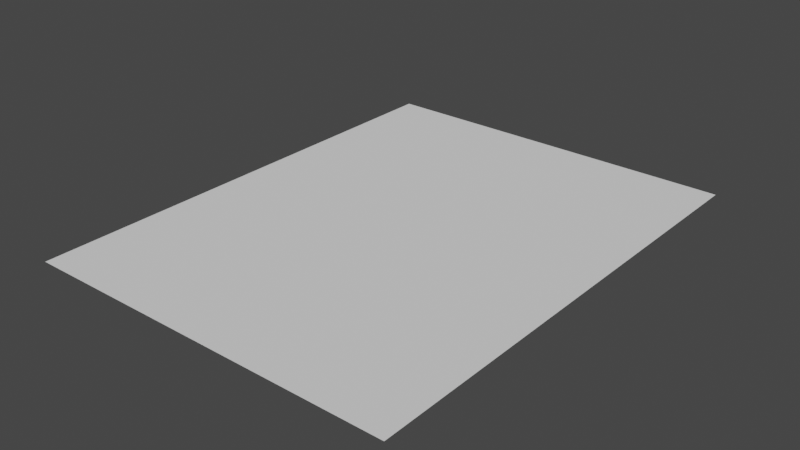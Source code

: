 # Source: track_2_cleared.blend  (saved by Blender 3.6.13; exported with 4.5.12 LTS)
import bpy
from mathutils import Matrix  # noqa: F401  (used for matrix-valued properties, if any)

bpy.ops.wm.read_factory_settings(use_empty=True)
scene = bpy.context.scene
scene.name = 'Scene'

# ---- collections
col_ground = bpy.data.collections.new('ground'); scene.collection.children.link(col_ground)
col_visualizers = bpy.data.collections.new('visualizers'); scene.collection.children.link(col_visualizers)
col_elements = bpy.data.collections.new('elements'); scene.collection.children.link(col_elements)
col_ai_spawn_points = bpy.data.collections.new('ai_spawn_points'); col_elements.children.link(col_ai_spawn_points)
col_car_visualizer = bpy.data.collections.new('car_visualizer')  # instanced only; not linked into the scene

# ---- world
world_world = bpy.data.worlds.new('World'); scene.world = world_world
world_world.use_nodes = True; world_world.node_tree.nodes.clear()
_N = world_world.node_tree.nodes; _L = world_world.node_tree.links
n0 = _N.new('ShaderNodeOutputWorld'); n0.name = 'World Output'; n0.location = (300, 300)
n1 = _N.new('ShaderNodeBackground'); n1.name = 'Background'; n1.location = (10, 300)
n1.inputs[0].default_value = (0.05088, 0.05088, 0.05088, 1.0)
_L.new(n1.outputs[0], n0.inputs[0])
n0.is_active_output = True
world_world.color = (0.05088, 0.05088, 0.05088)
world_world.use_sun_shadow = False
world_world.sun_shadow_jitter_overblur = 0.0

# ---- meshes
me_plane = bpy.data.meshes.new('Plane')
me_plane.from_pydata([(1.99, 0.0, 0.0), (3.98, 1.99, 0.0), (1.99, 3.98, 0.0), (1.99, 1.99, 0.0), (3.98, 0.0, 0.0), (5.97, 0.0, 0.0), (3.98, 3.98, 0.0), (1.99, 5.97, 0.0), (3.98, 5.97, 0.0), (-1.99, -3.98, 0.0), (-5.97, -3.98, 0.0), (-3.98, -1.99, 0.0), (-3.98, -3.98, 0.0), (-1.99, -1.99, 0.0), (-5.97, 0.0, 0.0), (-3.98, 0.0, 0.0), (-1.99, 0.0, 0.0), (1.99, -5.97, 0.0), (3.98, -3.98, 0.0), (0.0, -3.98, 0.0), (0.0, -1.99, 0.0), (1.99, -1.99, 0.0), (1.99, -3.98, 0.0), (3.98, -5.97, 0.0), (3.98, -1.99, 0.0), (5.97, -1.99, 0.0), (0.0, 0.0, 0.0), (-1.99, 1.99, 0.0), (-5.97, 3.98, 0.0), (-3.98, 3.98, 0.0), (-3.98, 1.99, 0.0), (0.0, 1.99, 0.0), (-1.99, 3.98, 0.0), (0.0, 3.98, 0.0), (-1.99, 5.97, 0.0), (0.0, 5.97, 0.0), (3.98, 13.93, 0.0), (1.99, 15.92, 0.0), (1.99, 13.93, 0.0), (3.98, 11.94, 0.0), (3.98, 15.92, 0.0), (5.97, 15.92, 0.0), (1.99, 17.91, 0.0), (3.98, 17.91, 0.0), (5.97, 17.91, 0.0), (-3.98, 5.97, 0.0), (-1.99, 7.96, 0.0), (-3.98, 9.95, 0.0), (-3.98, 7.96, 0.0), (-1.99, 9.95, 0.0), (-3.98, 11.94, 0.0), (-1.99, 11.94, 0.0), (3.98, 7.96, 0.0), (0.0, 7.96, 0.0), (0.0, 9.95, 0.0), (1.99, 9.95, 0.0), (1.99, 7.96, 0.0), (5.97, 5.97, 0.0), (5.97, 7.96, 0.0), (3.98, 9.95, 0.0), (5.97, 9.95, 0.0), (-1.99, 13.93, 0.0), (-5.97, 15.92, 0.0), (-3.98, 15.92, 0.0), (-3.98, 13.93, 0.0), (-1.99, 15.92, 0.0), (0.0, 15.92, 0.0), (-5.97, 17.91, 0.0), (-3.98, 17.91, 0.0), (-1.99, 17.91, 0.0), (0.0, 17.91, 0.0), (1.99, -11.94, 0.0), (1.99, -7.96, 0.0), (1.99, -9.95, 0.0), (3.98, -11.94, 0.0), (3.98, -7.96, 0.0), (-5.97, -15.92, 0.0), (-3.98, -15.92, 0.0), (-1.99, -13.93, 0.0), (-1.99, -11.94, 0.0), (-1.162e-08, -17.91, 0.0), (-1.162e-08, -15.92, 0.0), (-1.162e-08, -13.93, 0.0), (5.97, -13.93, 0.0), (-1.162e-08, -11.94, 0.0), (-5.97, -9.95, 0.0), (-5.97, -7.96, 0.0), (-3.98, -7.96, 0.0), (-1.99, -7.96, 0.0), (-1.162e-08, -7.96, 0.0), (-5.97, -5.97, 0.0), (-3.98, -5.97, 0.0), (-1.99, -5.97, 0.0), (-1.162e-08, -5.97, 0.0), (9.95, -3.98, 0.0), (5.97, -3.98, 0.0), (7.96, -1.99, 0.0), (7.96, -3.98, 0.0), (9.95, -1.99, 0.0), (7.96, 1.549e-08, 0.0), (9.95, 1.549e-08, 0.0), (11.94, -3.98, 0.0), (11.94, -1.99, 0.0), (11.94, 1.549e-08, 0.0), (9.95, 1.99, 0.0), (5.97, 1.99, 0.0), (5.97, 3.98, 0.0), (7.96, 3.98, 0.0), (7.96, 1.99, 0.0), (11.94, 1.99, 0.0), (9.95, 3.98, 0.0), (11.94, 3.98, 0.0), (11.94, 5.97, 0.0), (7.96, 5.97, 0.0), (9.95, 7.96, 0.0), (7.96, 9.95, 0.0), (7.96, 7.96, 0.0), (9.95, 5.97, 0.0), (9.95, 9.95, 0.0), (5.97, 11.94, 0.0), (7.96, 11.94, 0.0), (9.95, 11.94, 0.0), (11.94, 7.96, 0.0), (11.94, 9.95, 0.0), (11.94, 11.94, 0.0), (9.95, 13.93, 0.0), (5.97, 13.93, 0.0), (7.96, 15.92, 0.0), (7.96, 13.93, 0.0), (11.94, 13.93, 0.0), (9.95, 15.92, 0.0), (11.94, 15.92, 0.0), (7.96, 17.91, 0.0), (9.95, 17.91, 0.0), (11.94, 17.91, 0.0), (7.96, -17.91, 0.0), (9.95, -15.92, 0.0), (7.96, -15.92, 0.0), (9.95, -17.91, 0.0), (9.95, -13.93, 0.0), (7.96, -11.94, 0.0), (9.95, -11.94, 0.0), (9.95, -9.95, 0.0), (5.97, -9.95, 0.0), (5.97, -7.96, 0.0), (7.96, -7.96, 0.0), (11.94, -9.95, 0.0), (9.95, -7.96, 0.0), (11.94, -7.96, 0.0), (5.97, -5.97, 0.0), (7.96, -5.97, 0.0), (9.95, -5.97, 0.0), (11.94, -5.97, 0.0), (-9.95, 3.099e-08, 0.0), (-7.96, 1.99, 0.0), (-9.95, 3.98, 0.0), (-9.95, 1.99, 0.0), (-7.96, 3.099e-08, 0.0), (-5.97, 1.99, 0.0), (-7.96, 3.98, 0.0), (-7.96, 5.97, 0.0), (-5.97, 5.97, 0.0), (-13.93, -3.98, 0.0), (-15.92, -1.99, 0.0), (-15.92, -3.98, 0.0), (-13.93, -5.97, 0.0), (-13.93, -1.99, 0.0), (-15.92, 3.099e-08, 0.0), (-13.93, 3.099e-08, 0.0), (-7.96, -3.98, 0.0), (-11.94, -3.98, 0.0), (-11.94, -1.99, 0.0), (-9.95, -1.99, 0.0), (-9.95, -3.98, 0.0), (-7.96, -5.97, 0.0), (-7.96, -1.99, 0.0), (-5.97, -1.99, 0.0), (-11.94, 3.099e-08, 0.0), (-13.93, 1.99, 0.0), (-15.92, 3.98, 0.0), (-15.92, 1.99, 0.0), (-11.94, 1.99, 0.0), (-13.93, 3.98, 0.0), (-11.94, 3.98, 0.0), (-9.95, 11.94, 0.0), (-7.96, 13.93, 0.0), (-9.95, 15.92, 0.0), (-9.95, 13.93, 0.0), (-7.96, 11.94, 0.0), (-5.97, 11.94, 0.0), (-5.97, 13.93, 0.0), (-7.96, 15.92, 0.0), (-9.95, 17.91, 0.0), (-7.96, 17.91, 0.0), (-15.92, 5.97, 0.0), (-13.93, 7.96, 0.0), (-15.92, 9.95, 0.0), (-15.92, 7.96, 0.0), (-13.93, 5.97, 0.0), (-13.93, 9.95, 0.0), (-15.92, 11.94, 0.0), (-13.93, 11.94, 0.0), (-11.94, 5.97, 0.0), (-9.95, 5.97, 0.0), (-7.96, 7.96, 0.0), (-11.94, 7.96, 0.0), (-11.94, 9.95, 0.0), (-9.95, 9.95, 0.0), (-9.95, 7.96, 0.0), (-5.97, 7.96, 0.0), (-7.96, 9.95, 0.0), (-5.97, 9.95, 0.0), (-11.94, 11.94, 0.0), (-13.93, 13.93, 0.0), (-15.92, 15.92, 0.0), (-15.92, 13.93, 0.0), (-11.94, 13.93, 0.0), (-13.93, 15.92, 0.0), (-11.94, 15.92, 0.0), (-15.92, 17.91, 0.0), (-13.93, 17.91, 0.0), (-11.94, 17.91, 0.0), (-9.95, -11.94, 0.0), (-7.96, -9.95, 0.0), (-9.95, -7.96, 0.0), (-9.95, -9.95, 0.0), (-5.97, -11.94, 0.0), (-7.96, -7.96, 0.0), (-9.95, -5.97, 0.0), (-13.93, -15.92, 0.0), (-15.92, -13.93, 0.0), (-15.92, -15.92, 0.0), (-13.93, -17.91, 0.0), (-13.93, -13.93, 0.0), (-15.92, -11.94, 0.0), (-13.93, -11.94, 0.0), (-7.96, -15.92, 0.0), (-11.94, -15.92, 0.0), (-11.94, -13.93, 0.0), (-7.96, -17.91, 0.0), (-5.97, -17.91, 0.0), (-7.96, -13.93, 0.0), (-15.92, -7.96, 0.0), (-15.92, -9.95, 0.0), (-13.93, -7.96, 0.0), (-11.94, -7.96, 0.0), (-15.92, -5.97, 0.0), (-11.94, -5.97, 0.0), (1.99, 11.94, 0.0), (0.0, 11.94, 0.0), (0.0, 13.93, 0.0), (3.98, -9.95, 0.0), (-3.98, -17.91, 0.0), (-1.99, -15.92, 0.0), (-3.98, -13.93, 0.0), (-3.98, -11.94, 0.0), (3.98, -15.92, 0.0), (1.99, -13.93, 0.0), (1.99, -15.92, 0.0), (5.97, -15.92, 0.0), (3.98, -13.93, 0.0), (-1.99, -9.95, 0.0), (-3.98, -9.95, 0.0), (-1.162e-08, -9.95, 0.0), (7.96, -13.93, 0.0), (5.97, -11.94, 0.0), (11.94, -15.92, 0.0), (11.94, -13.93, 0.0), (11.94, -11.94, 0.0), (7.96, -9.95, 0.0), (-7.96, -11.94, 0.0), (-11.94, -17.91, 0.0), (-9.95, -13.93, 0.0), (-9.95, -15.92, 0.0), (-5.97, -13.93, 0.0), (-11.94, -11.94, 0.0), (-13.93, -9.95, 0.0), (-11.94, -9.95, 0.0), (3.98, -17.91, 0.0), (-9.95, -17.91, 0.0), (1.99, -17.91, 0.0), (-1.99, -17.91, 0.0), (5.97, -17.91, 0.0), (11.94, -17.91, 0.0), (-15.92, -17.91, 0.0)], [], [(26, 0, 3, 31), (0, 4, 1, 3), (31, 3, 2, 33), (3, 1, 6, 2), (4, 5, 105, 1), (1, 105, 106, 6), (33, 2, 7, 35), (2, 6, 8, 7), (6, 106, 57, 8), (90, 91, 12, 10), (91, 92, 9, 12), (10, 12, 11, 176), (12, 9, 13, 11), (92, 93, 19, 9), (9, 19, 20, 13), (176, 11, 15, 14), (11, 13, 16, 15), (13, 20, 26, 16), (93, 17, 22, 19), (17, 23, 18, 22), (19, 22, 21, 20), (22, 18, 24, 21), (23, 149, 95, 18), (18, 95, 25, 24), (20, 21, 0, 26), (21, 24, 4, 0), (24, 25, 5, 4), (14, 15, 30, 158), (15, 16, 27, 30), (158, 30, 29, 28), (30, 27, 32, 29), (16, 26, 31, 27), (27, 31, 33, 32), (28, 29, 45, 161), (29, 32, 34, 45), (32, 33, 35, 34), (249, 248, 38, 250), (248, 39, 36, 38), (250, 38, 37, 66), (38, 36, 40, 37), (39, 119, 126, 36), (36, 126, 41, 40), (66, 37, 42, 70), (37, 40, 43, 42), (40, 41, 44, 43), (161, 45, 48, 209), (45, 34, 46, 48), (209, 48, 47, 211), (48, 46, 49, 47), (34, 35, 53, 46), (46, 53, 54, 49), (211, 47, 50, 189), (47, 49, 51, 50), (49, 54, 249, 51), (35, 7, 56, 53), (7, 8, 52, 56), (53, 56, 55, 54), (56, 52, 59, 55), (8, 57, 58, 52), (52, 58, 60, 59), (54, 55, 248, 249), (55, 59, 39, 248), (59, 60, 119, 39), (189, 50, 64, 190), (50, 51, 61, 64), (190, 64, 63, 62), (64, 61, 65, 63), (51, 249, 250, 61), (61, 250, 66, 65), (62, 63, 68, 67), (63, 65, 69, 68), (65, 66, 70, 69), (84, 71, 73, 263), (71, 74, 251, 73), (263, 73, 72, 89), (73, 251, 75, 72), (74, 265, 143, 251), (251, 143, 144, 75), (89, 72, 17, 93), (72, 75, 23, 17), (75, 144, 149, 23), (240, 252, 77, 76), (252, 281, 253, 77), (76, 77, 254, 274), (77, 253, 78, 254), (281, 80, 81, 253), (253, 81, 82, 78), (274, 254, 255, 226), (254, 78, 79, 255), (78, 82, 84, 79), (80, 280, 258, 81), (280, 278, 256, 258), (81, 258, 257, 82), (278, 282, 259, 256), (256, 259, 83, 260), (82, 257, 71, 84), (257, 260, 74, 71), (260, 83, 265, 74), (226, 255, 262, 85), (255, 79, 261, 262), (85, 262, 87, 86), (262, 261, 88, 87), (79, 84, 263, 261), (261, 263, 89, 88), (86, 87, 91, 90), (87, 88, 92, 91), (88, 89, 93, 92), (149, 150, 97, 95), (150, 151, 94, 97), (95, 97, 96, 25), (97, 94, 98, 96), (151, 152, 101, 94), (94, 101, 102, 98), (25, 96, 99, 5), (96, 98, 100, 99), (98, 102, 103, 100), (5, 99, 108, 105), (99, 100, 104, 108), (105, 108, 107, 106), (108, 104, 110, 107), (100, 103, 109, 104), (104, 109, 111, 110), (106, 107, 113, 57), (107, 110, 117, 113), (110, 111, 112, 117), (57, 113, 116, 58), (113, 117, 114, 116), (58, 116, 115, 60), (116, 114, 118, 115), (117, 112, 122, 114), (114, 122, 123, 118), (60, 115, 120, 119), (115, 118, 121, 120), (118, 123, 124, 121), (119, 120, 128, 126), (120, 121, 125, 128), (126, 128, 127, 41), (128, 125, 130, 127), (121, 124, 129, 125), (125, 129, 131, 130), (41, 127, 132, 44), (127, 130, 133, 132), (130, 131, 134, 133), (282, 135, 137, 259), (135, 138, 136, 137), (259, 137, 264, 83), (137, 136, 139, 264), (138, 283, 266, 136), (136, 266, 267, 139), (83, 264, 140, 265), (264, 139, 141, 140), (139, 267, 268, 141), (265, 140, 269, 143), (140, 141, 142, 269), (143, 269, 145, 144), (269, 142, 147, 145), (141, 268, 146, 142), (142, 146, 148, 147), (144, 145, 150, 149), (145, 147, 151, 150), (147, 148, 152, 151), (177, 153, 156, 181), (153, 157, 154, 156), (181, 156, 155, 183), (156, 154, 159, 155), (157, 14, 158, 154), (154, 158, 28, 159), (183, 155, 203, 202), (155, 159, 160, 203), (159, 28, 161, 160), (246, 165, 162, 164), (164, 162, 166, 163), (165, 247, 170, 162), (162, 170, 171, 166), (163, 166, 168, 167), (166, 171, 177, 168), (247, 228, 173, 170), (228, 174, 169, 173), (170, 173, 172, 171), (173, 169, 175, 172), (174, 90, 10, 169), (169, 10, 176, 175), (171, 172, 153, 177), (172, 175, 157, 153), (175, 176, 14, 157), (167, 168, 178, 180), (180, 178, 182, 179), (168, 177, 181, 178), (178, 181, 183, 182), (179, 182, 198, 194), (182, 183, 202, 198), (212, 184, 187, 216), (184, 188, 185, 187), (216, 187, 186, 218), (187, 185, 191, 186), (188, 189, 190, 185), (185, 190, 62, 191), (218, 186, 192, 221), (186, 191, 193, 192), (191, 62, 67, 193), (194, 198, 195, 197), (197, 195, 199, 196), (198, 202, 205, 195), (195, 205, 206, 199), (196, 199, 201, 200), (199, 206, 212, 201), (202, 203, 208, 205), (203, 160, 204, 208), (205, 208, 207, 206), (208, 204, 210, 207), (160, 161, 209, 204), (204, 209, 211, 210), (206, 207, 184, 212), (207, 210, 188, 184), (210, 211, 189, 188), (200, 201, 213, 215), (215, 213, 217, 214), (201, 212, 216, 213), (213, 216, 218, 217), (214, 217, 220, 219), (217, 218, 221, 220), (275, 222, 225, 277), (222, 270, 223, 225), (277, 225, 224, 245), (225, 223, 227, 224), (270, 226, 85, 223), (223, 85, 86, 227), (245, 224, 228, 247), (224, 227, 174, 228), (227, 86, 90, 174), (284, 232, 229, 231), (231, 229, 233, 230), (232, 271, 237, 229), (229, 237, 238, 233), (230, 233, 235, 234), (233, 238, 275, 235), (271, 279, 273, 237), (279, 239, 236, 273), (237, 273, 272, 238), (273, 236, 241, 272), (239, 240, 76, 236), (236, 76, 274, 241), (238, 272, 222, 275), (272, 241, 270, 222), (241, 274, 226, 270), (234, 235, 276, 243), (243, 276, 244, 242), (235, 275, 277, 276), (276, 277, 245, 244), (242, 244, 165, 246), (244, 245, 247, 165), (258, 256, 260, 257)])
_uv = me_plane.uv_layers.new(name='UVMap')
_uv.uv.foreach_set('vector', [0.0, 0.0, 1.0, 0.0, 1.0, 1.0, 0.0, 1.0, 0.0, 0.0, 1.0, 0.0, 1.0, 1.0, 0.0, 1.0, 0.0, 0.0, 1.0, 0.0, 1.0, 1.0, 0.0, 1.0, 0.0, 0.0, 1.0, 0.0, 1.0, 1.0, 0.0, 1.0, 0.0, 0.0, 1.0, 0.0, 1.0, 1.0, 0.0, 1.0, 0.0, 0.0, 1.0, 0.0, 1.0, 1.0, 0.0, 1.0, 0.0, 0.0, 1.0, 0.0, 1.0, 1.0, 0.0, 1.0, 0.0, 0.0, 1.0, 0.0, 1.0, 1.0, 0.0, 1.0, 0.0, 0.0, 1.0, 0.0, 1.0, 1.0, 0.0, 1.0, 0.0, 0.0, 1.0, 0.0, 1.0, 1.0, 0.0, 1.0, 0.0, 0.0, 1.0, 0.0, 1.0, 1.0, 0.0, 1.0, 0.0, 0.0, 1.0, 0.0, 1.0, 1.0, 0.0, 1.0, 0.0, 0.0, 1.0, 0.0, 1.0, 1.0, 0.0, 1.0, 0.0, 0.0, 1.0, 0.0, 1.0, 1.0, 0.0, 1.0, 0.0, 0.0, 1.0, 0.0, 1.0, 1.0, 0.0, 1.0, 0.0, 0.0, 1.0, 0.0, 1.0, 1.0, 0.0, 1.0, 0.0, 0.0, 1.0, 0.0, 1.0, 1.0, 0.0, 1.0, 0.0, 0.0, 1.0, 0.0, 1.0, 1.0, 0.0, 1.0, 0.0, 0.0, 1.0, 0.0, 1.0, 1.0, 0.0, 1.0, 0.0, 0.0, 1.0, 0.0, 1.0, 1.0, 0.0, 1.0, 0.0, 0.0, 1.0, 0.0, 1.0, 1.0, 0.0, 1.0, 0.0, 0.0, 1.0, 0.0, 1.0, 1.0, 0.0, 1.0, 0.0, 0.0, 1.0, 0.0, 1.0, 1.0, 0.0, 1.0, 0.0, 0.0, 1.0, 0.0, 1.0, 1.0, 0.0, 1.0, 0.0, 0.0, 1.0, 0.0, 1.0, 1.0, 0.0, 1.0, 0.0, 0.0, 1.0, 0.0, 1.0, 1.0, 0.0, 1.0, 0.0, 0.0, 1.0, 0.0, 1.0, 1.0, 0.0, 1.0, 0.0, 0.0, 1.0, 0.0, 1.0, 1.0, 0.0, 1.0, 0.0, 0.0, 1.0, 0.0, 1.0, 1.0, 0.0, 1.0, 0.0, 0.0, 1.0, 0.0, 1.0, 1.0, 0.0, 1.0, 0.0, 0.0, 1.0, 0.0, 1.0, 1.0, 0.0, 1.0, 0.0, 0.0, 1.0, 0.0, 1.0, 1.0, 0.0, 1.0, 0.0, 0.0, 1.0, 0.0, 1.0, 1.0, 0.0, 1.0, 0.0, 0.0, 1.0, 0.0, 1.0, 1.0, 0.0, 1.0, 0.0, 0.0, 1.0, 0.0, 1.0, 1.0, 0.0, 1.0, 0.0, 0.0, 1.0, 0.0, 1.0, 1.0, 0.0, 1.0, 0.0, 0.0, 1.0, 0.0, 1.0, 1.0, 0.0, 1.0, 0.0, 0.0, 1.0, 0.0, 1.0, 1.0, 0.0, 1.0, 0.0, 0.0, 1.0, 0.0, 1.0, 1.0, 0.0, 1.0, 0.0, 0.0, 1.0, 0.0, 1.0, 1.0, 0.0, 1.0, 0.0, 0.0, 1.0, 0.0, 1.0, 1.0, 0.0, 1.0, 0.0, 0.0, 1.0, 0.0, 1.0, 1.0, 0.0, 1.0, 0.0, 0.0, 1.0, 0.0, 1.0, 1.0, 0.0, 1.0, 0.0, 0.0, 1.0, 0.0, 1.0, 1.0, 0.0, 1.0, 0.0, 0.0, 1.0, 0.0, 1.0, 1.0, 0.0, 1.0, 0.0, 0.0, 1.0, 0.0, 1.0, 1.0, 0.0, 1.0, 0.0, 0.0, 1.0, 0.0, 1.0, 1.0, 0.0, 1.0, 0.0, 0.0, 1.0, 0.0, 1.0, 1.0, 0.0, 1.0, 0.0, 0.0, 1.0, 0.0, 1.0, 1.0, 0.0, 1.0, 0.0, 0.0, 1.0, 0.0, 1.0, 1.0, 0.0, 1.0, 0.0, 0.0, 1.0, 0.0, 1.0, 1.0, 0.0, 1.0, 0.0, 0.0, 1.0, 0.0, 1.0, 1.0, 0.0, 1.0, 0.0, 0.0, 1.0, 0.0, 1.0, 1.0, 0.0, 1.0, 0.0, 0.0, 1.0, 0.0, 1.0, 1.0, 0.0, 1.0, 0.0, 0.0, 1.0, 0.0, 1.0, 1.0, 0.0, 1.0, 0.0, 0.0, 1.0, 0.0, 1.0, 1.0, 0.0, 1.0, 0.0, 0.0, 1.0, 0.0, 1.0, 1.0, 0.0, 1.0, 0.0, 0.0, 1.0, 0.0, 1.0, 1.0, 0.0, 1.0, 0.0, 0.0, 1.0, 0.0, 1.0, 1.0, 0.0, 1.0, 0.0, 0.0, 1.0, 0.0, 1.0, 1.0, 0.0, 1.0, 0.0, 0.0, 1.0, 0.0, 1.0, 1.0, 0.0, 1.0, 0.0, 0.0, 1.0, 0.0, 1.0, 1.0, 0.0, 1.0, 0.0, 0.0, 1.0, 0.0, 1.0, 1.0, 0.0, 1.0, 0.0, 0.0, 1.0, 0.0, 1.0, 1.0, 0.0, 1.0, 0.0, 0.0, 1.0, 0.0, 1.0, 1.0, 0.0, 1.0, 0.0, 0.0, 1.0, 0.0, 1.0, 1.0, 0.0, 1.0, 0.0, 0.0, 1.0, 0.0, 1.0, 1.0, 0.0, 1.0, 0.0, 0.0, 1.0, 0.0, 1.0, 1.0, 0.0, 1.0, 0.0, 0.0, 1.0, 0.0, 1.0, 1.0, 0.0, 1.0, 0.0, 0.0, 1.0, 0.0, 1.0, 1.0, 0.0, 1.0, 0.0, 0.0, 1.0, 0.0, 1.0, 1.0, 0.0, 1.0, 0.0, 0.0, 1.0, 0.0, 1.0, 1.0, 0.0, 1.0, 0.0, 0.0, 1.0, 0.0, 1.0, 1.0, 0.0, 1.0, 0.0, 0.0, 1.0, 0.0, 1.0, 1.0, 0.0, 1.0, 0.0, 0.0, 1.0, 0.0, 1.0, 1.0, 0.0, 1.0, 0.0, 0.0, 1.0, 0.0, 1.0, 1.0, 0.0, 1.0, 0.0, 0.0, 1.0, 0.0, 1.0, 1.0, 0.0, 1.0, 0.0, 0.0, 1.0, 0.0, 1.0, 1.0, 0.0, 1.0, 0.0, 0.0, 1.0, 0.0, 1.0, 1.0, 0.0, 1.0, 0.0, 0.0, 1.0, 0.0, 1.0, 1.0, 0.0, 1.0, 0.0, 0.0, 1.0, 0.0, 1.0, 1.0, 0.0, 1.0, 0.0, 0.0, 1.0, 0.0, 1.0, 1.0, 0.0, 1.0, 0.0, 0.0, 1.0, 0.0, 1.0, 1.0, 0.0, 1.0, 0.0, 0.0, 1.0, 0.0, 1.0, 1.0, 0.0, 1.0, 0.0, 0.0, 1.0, 0.0, 1.0, 1.0, 0.0, 1.0, 0.0, 0.0, 1.0, 0.0, 1.0, 1.0, 0.0, 1.0, 0.0, 0.0, 1.0, 0.0, 1.0, 1.0, 0.0, 1.0, 0.0, 0.0, 1.0, 0.0, 1.0, 1.0, 0.0, 1.0, 0.0, 0.0, 1.0, 0.0, 1.0, 1.0, 0.0, 1.0, 0.0, 0.0, 1.0, 0.0, 1.0, 1.0, 0.0, 1.0, 0.0, 0.0, 1.0, 0.0, 1.0, 1.0, 0.0, 1.0, 0.0, 0.0, 1.0, 0.0, 1.0, 1.0, 0.0, 1.0, 0.0, 0.0, 1.0, 0.0, 1.0, 1.0, 0.0, 1.0, 0.0, 0.0, 1.0, 0.0, 1.0, 1.0, 0.0, 1.0, 0.0, 0.0, 1.0, 0.0, 1.0, 1.0, 0.0, 1.0, 0.0, 0.0, 1.0, 0.0, 1.0, 1.0, 0.0, 1.0, 0.0, 0.0, 1.0, 0.0, 1.0, 1.0, 0.0, 1.0, 0.0, 0.0, 1.0, 0.0, 1.0, 1.0, 0.0, 1.0, 0.0, 0.0, 1.0, 0.0, 1.0, 1.0, 0.0, 1.0, 0.0, 0.0, 1.0, 0.0, 1.0, 1.0, 0.0, 1.0, 0.0, 0.0, 1.0, 0.0, 1.0, 1.0, 0.0, 1.0, 0.0, 0.0, 1.0, 0.0, 1.0, 1.0, 0.0, 1.0, 0.0, 0.0, 1.0, 0.0, 1.0, 1.0, 0.0, 1.0, 0.0, 0.0, 1.0, 0.0, 1.0, 1.0, 0.0, 1.0, 0.0, 0.0, 1.0, 0.0, 1.0, 1.0, 0.0, 1.0, 0.0, 0.0, 1.0, 0.0, 1.0, 1.0, 0.0, 1.0, 0.0, 0.0, 1.0, 0.0, 1.0, 1.0, 0.0, 1.0, 0.0, 0.0, 1.0, 0.0, 1.0, 1.0, 0.0, 1.0, 0.0, 0.0, 1.0, 0.0, 1.0, 1.0, 0.0, 1.0, 0.0, 0.0, 1.0, 0.0, 1.0, 1.0, 0.0, 1.0, 0.0, 0.0, 1.0, 0.0, 1.0, 1.0, 0.0, 1.0, 0.0, 0.0, 1.0, 0.0, 1.0, 1.0, 0.0, 1.0, 0.0, 0.0, 1.0, 0.0, 1.0, 1.0, 0.0, 1.0, 0.0, 0.0, 1.0, 0.0, 1.0, 1.0, 0.0, 1.0, 0.0, 0.0, 1.0, 0.0, 1.0, 1.0, 0.0, 1.0, 0.0, 0.0, 1.0, 0.0, 1.0, 1.0, 0.0, 1.0, 0.0, 0.0, 1.0, 0.0, 1.0, 1.0, 0.0, 1.0, 0.0, 0.0, 1.0, 0.0, 1.0, 1.0, 0.0, 1.0, 0.0, 0.0, 1.0, 0.0, 1.0, 1.0, 0.0, 1.0, 0.0, 0.0, 1.0, 0.0, 1.0, 1.0, 0.0, 1.0, 0.0, 0.0, 1.0, 0.0, 1.0, 1.0, 0.0, 1.0, 0.0, 0.0, 1.0, 0.0, 1.0, 1.0, 0.0, 1.0, 0.0, 0.0, 1.0, 0.0, 1.0, 1.0, 0.0, 1.0, 0.0, 0.0, 1.0, 0.0, 1.0, 1.0, 0.0, 1.0, 0.0, 0.0, 1.0, 0.0, 1.0, 1.0, 0.0, 1.0, 0.0, 0.0, 1.0, 0.0, 1.0, 1.0, 0.0, 1.0, 0.0, 0.0, 1.0, 0.0, 1.0, 1.0, 0.0, 1.0, 0.0, 0.0, 1.0, 0.0, 1.0, 1.0, 0.0, 1.0, 0.0, 0.0, 1.0, 0.0, 1.0, 1.0, 0.0, 1.0, 0.0, 0.0, 1.0, 0.0, 1.0, 1.0, 0.0, 1.0, 0.0, 0.0, 1.0, 0.0, 1.0, 1.0, 0.0, 1.0, 0.0, 0.0, 1.0, 0.0, 1.0, 1.0, 0.0, 1.0, 0.0, 0.0, 1.0, 0.0, 1.0, 1.0, 0.0, 1.0, 0.0, 0.0, 1.0, 0.0, 1.0, 1.0, 0.0, 1.0, 0.0, 0.0, 1.0, 0.0, 1.0, 1.0, 0.0, 1.0, 0.0, 0.0, 1.0, 0.0, 1.0, 1.0, 0.0, 1.0, 0.0, 0.0, 1.0, 0.0, 1.0, 1.0, 0.0, 1.0, 0.0, 0.0, 1.0, 0.0, 1.0, 1.0, 0.0, 1.0, 0.0, 0.0, 1.0, 0.0, 1.0, 1.0, 0.0, 1.0, 0.0, 0.0, 1.0, 0.0, 1.0, 1.0, 0.0, 1.0, 0.0, 0.0, 1.0, 0.0, 1.0, 1.0, 0.0, 1.0, 0.0, 0.0, 1.0, 0.0, 1.0, 1.0, 0.0, 1.0, 0.0, 0.0, 1.0, 0.0, 1.0, 1.0, 0.0, 1.0, 0.0, 0.0, 1.0, 0.0, 1.0, 1.0, 0.0, 1.0, 0.0, 0.0, 1.0, 0.0, 1.0, 1.0, 0.0, 1.0, 0.0, 0.0, 1.0, 0.0, 1.0, 1.0, 0.0, 1.0, 0.0, 0.0, 1.0, 0.0, 1.0, 1.0, 0.0, 1.0, 0.0, 0.0, 1.0, 0.0, 1.0, 1.0, 0.0, 1.0, 0.0, 0.0, 1.0, 0.0, 1.0, 1.0, 0.0, 1.0, 0.0, 0.0, 1.0, 0.0, 1.0, 1.0, 0.0, 1.0, 0.0, 0.0, 1.0, 0.0, 1.0, 1.0, 0.0, 1.0, 0.0, 0.0, 1.0, 0.0, 1.0, 1.0, 0.0, 1.0, 0.0, 0.0, 1.0, 0.0, 1.0, 1.0, 0.0, 1.0, 0.0, 0.0, 1.0, 0.0, 1.0, 1.0, 0.0, 1.0, 0.0, 0.0, 1.0, 0.0, 1.0, 1.0, 0.0, 1.0, 0.0, 0.0, 1.0, 0.0, 1.0, 1.0, 0.0, 1.0, 0.0, 0.0, 1.0, 0.0, 1.0, 1.0, 0.0, 1.0, 0.0, 0.0, 1.0, 0.0, 1.0, 1.0, 0.0, 1.0, 0.0, 0.0, 1.0, 0.0, 1.0, 1.0, 0.0, 1.0, 0.0, 0.0, 1.0, 0.0, 1.0, 1.0, 0.0, 1.0, 0.0, 0.0, 1.0, 0.0, 1.0, 1.0, 0.0, 1.0, 0.0, 0.0, 1.0, 0.0, 1.0, 1.0, 0.0, 1.0, 0.0, 0.0, 1.0, 0.0, 1.0, 1.0, 0.0, 1.0, 0.0, 0.0, 1.0, 0.0, 1.0, 1.0, 0.0, 1.0, 0.0, 0.0, 1.0, 0.0, 1.0, 1.0, 0.0, 1.0, 0.0, 0.0, 1.0, 0.0, 1.0, 1.0, 0.0, 1.0, 0.0, 0.0, 1.0, 0.0, 1.0, 1.0, 0.0, 1.0, 0.0, 0.0, 1.0, 0.0, 1.0, 1.0, 0.0, 1.0, 0.0, 0.0, 1.0, 0.0, 1.0, 1.0, 0.0, 1.0, 0.0, 0.0, 1.0, 0.0, 1.0, 1.0, 0.0, 1.0, 0.0, 0.0, 1.0, 0.0, 1.0, 1.0, 0.0, 1.0, 0.0, 0.0, 1.0, 0.0, 1.0, 1.0, 0.0, 1.0, 0.0, 0.0, 1.0, 0.0, 1.0, 1.0, 0.0, 1.0, 0.0, 0.0, 1.0, 0.0, 1.0, 1.0, 0.0, 1.0, 0.0, 0.0, 1.0, 0.0, 1.0, 1.0, 0.0, 1.0, 0.0, 0.0, 1.0, 0.0, 1.0, 1.0, 0.0, 1.0, 0.0, 0.0, 1.0, 0.0, 1.0, 1.0, 0.0, 1.0, 0.0, 0.0, 1.0, 0.0, 1.0, 1.0, 0.0, 1.0, 0.0, 0.0, 1.0, 0.0, 1.0, 1.0, 0.0, 1.0, 0.0, 0.0, 1.0, 0.0, 1.0, 1.0, 0.0, 1.0, 0.0, 0.0, 1.0, 0.0, 1.0, 1.0, 0.0, 1.0, 0.0, 0.0, 1.0, 0.0, 1.0, 1.0, 0.0, 1.0, 0.0, 0.0, 1.0, 0.0, 1.0, 1.0, 0.0, 1.0, 0.0, 0.0, 1.0, 0.0, 1.0, 1.0, 0.0, 1.0, 0.0, 0.0, 1.0, 0.0, 1.0, 1.0, 0.0, 1.0, 0.0, 0.0, 1.0, 0.0, 1.0, 1.0, 0.0, 1.0, 0.0, 0.0, 1.0, 0.0, 1.0, 1.0, 0.0, 1.0, 0.0, 0.0, 1.0, 0.0, 1.0, 1.0, 0.0, 1.0, 0.0, 0.0, 1.0, 0.0, 1.0, 1.0, 0.0, 1.0, 0.0, 0.0, 1.0, 0.0, 1.0, 1.0, 0.0, 1.0, 0.0, 0.0, 1.0, 0.0, 1.0, 1.0, 0.0, 1.0, 0.0, 0.0, 1.0, 0.0, 1.0, 1.0, 0.0, 1.0, 0.0, 0.0, 1.0, 0.0, 1.0, 1.0, 0.0, 1.0, 0.0, 0.0, 1.0, 0.0, 1.0, 1.0, 0.0, 1.0, 0.0, 0.0, 1.0, 0.0, 1.0, 1.0, 0.0, 1.0, 0.0, 0.0, 1.0, 0.0, 1.0, 1.0, 0.0, 1.0, 0.0, 0.0, 1.0, 0.0, 1.0, 1.0, 0.0, 1.0, 0.0, 0.0, 1.0, 0.0, 1.0, 1.0, 0.0, 1.0, 0.0, 0.0, 1.0, 0.0, 1.0, 1.0, 0.0, 1.0, 0.0, 0.0, 1.0, 0.0, 1.0, 1.0, 0.0, 1.0, 0.0, 0.0, 1.0, 0.0, 1.0, 1.0, 0.0, 1.0, 0.0, 0.0, 1.0, 0.0, 1.0, 1.0, 0.0, 1.0, 0.0, 0.0, 1.0, 0.0, 1.0, 1.0, 0.0, 1.0, 0.0, 0.0, 1.0, 0.0, 1.0, 1.0, 0.0, 1.0, 0.0, 0.0, 1.0, 0.0, 1.0, 1.0, 0.0, 1.0, 0.0, 0.0, 1.0, 0.0, 1.0, 1.0, 0.0, 1.0, 0.0, 0.0, 1.0, 0.0, 1.0, 1.0, 0.0, 1.0, 0.0, 0.0, 1.0, 0.0, 1.0, 1.0, 0.0, 1.0, 0.0, 0.0, 1.0, 0.0, 1.0, 1.0, 0.0, 1.0, 0.0, 0.0, 1.0, 0.0, 1.0, 1.0, 0.0, 1.0, 0.0, 0.0, 1.0, 0.0, 1.0, 1.0, 0.0, 1.0, 0.0, 0.0, 1.0, 0.0, 1.0, 1.0, 0.0, 1.0, 0.0, 0.0, 1.0, 0.0, 1.0, 1.0, 0.0, 1.0, 0.0, 0.0, 1.0, 0.0, 1.0, 1.0, 0.0, 1.0, 0.0, 0.0, 1.0, 0.0, 1.0, 1.0, 0.0, 1.0, 0.0, 0.0, 1.0, 0.0, 1.0, 1.0, 0.0, 1.0, 0.0, 0.0, 1.0, 0.0, 1.0, 1.0, 0.0, 1.0, 0.0, 0.0, 1.0, 0.0, 1.0, 1.0, 0.0, 1.0, 0.0, 0.0, 1.0, 0.0, 1.0, 1.0, 0.0, 1.0, 0.0, 0.0, 1.0, 0.0, 1.0, 1.0, 0.0, 1.0, 0.0, 0.0, 1.0, 0.0, 1.0, 1.0, 0.0, 1.0, 0.0, 0.0, 1.0, 0.0, 1.0, 1.0, 0.0, 1.0, 0.0, 0.0, 1.0, 0.0, 1.0, 1.0, 0.0, 1.0, 0.0, 0.0, 1.0, 0.0, 1.0, 1.0, 0.0, 1.0, 0.0, 0.0, 1.0, 0.0, 1.0, 1.0, 0.0, 1.0, 0.0, 0.0, 1.0, 0.0, 1.0, 1.0, 0.0, 1.0, 0.0, 0.0, 1.0, 0.0, 1.0, 1.0, 0.0, 1.0, 0.0, 0.0, 1.0, 0.0, 1.0, 1.0, 0.0, 1.0, 0.0, 0.0, 1.0, 0.0, 1.0, 1.0, 0.0, 1.0, 0.0, 0.0, 1.0, 0.0, 1.0, 1.0, 0.0, 1.0, 0.0, 0.0, 1.0, 0.0, 1.0, 1.0, 0.0, 1.0, 0.0, 0.0, 1.0, 0.0, 1.0, 1.0, 0.0, 1.0, 0.0, 0.0, 1.0, 0.0, 1.0, 1.0, 0.0, 1.0, 0.0, 0.0, 1.0, 0.0, 1.0, 1.0, 0.0, 1.0, 0.0, 0.0, 1.0, 0.0, 1.0, 1.0, 0.0, 1.0, 0.0, 0.0, 1.0, 0.0, 1.0, 1.0, 0.0, 1.0, 0.0, 0.0, 1.0, 0.0, 1.0, 1.0, 0.0, 1.0, 0.0, 0.0, 1.0, 0.0, 1.0, 1.0, 0.0, 1.0, 0.0, 0.0, 1.0, 0.0, 1.0, 1.0, 0.0, 1.0, 0.0, 0.0, 1.0, 0.0, 1.0, 1.0, 0.0, 1.0, 0.0, 0.0, 1.0, 0.0, 1.0, 1.0, 0.0, 1.0, 0.0, 0.0, 1.0, 0.0, 1.0, 1.0, 0.0, 1.0, 0.0, 0.0, 1.0, 0.0, 1.0, 1.0, 0.0, 1.0, 0.0, 0.0, 1.0, 0.0, 1.0, 1.0, 0.0, 1.0, 0.0, 0.0, 1.0, 0.0, 1.0, 1.0, 0.0, 1.0, 0.0, 0.0, 1.0, 0.0, 1.0, 1.0, 0.0, 1.0, 0.0, 0.0, 1.0, 0.0, 1.0, 1.0, 0.0, 1.0, 0.0, 0.0, 1.0, 0.0, 1.0, 1.0, 0.0, 1.0, 0.0, 0.0, 1.0, 0.0, 1.0, 1.0, 0.0, 1.0, 0.0, 0.0, 1.0, 0.0, 1.0, 1.0, 0.0, 1.0, 0.0, 0.0, 1.0, 0.0, 1.0, 1.0, 0.0, 1.0, 0.0, 0.0, 1.0, 0.0, 1.0, 1.0, 0.0, 1.0])
_ca = me_plane.color_attributes.new('Attribute', 'BYTE_COLOR', 'CORNER')
_ca.data.foreach_set('color', [0.15, 0.4342, 0.1529, 1.0, 0.15, 0.4342, 0.1529, 1.0, 0.15, 0.4342, 0.1529, 1.0, 0.15, 0.4342, 0.1529, 1.0, 0.2232, 0.2232, 0.2232, 1.0, 0.2232, 0.2232, 0.2232, 1.0, 0.2232, 0.2232, 0.2232, 1.0, 0.2232, 0.2232, 0.2232, 1.0, 0.2232, 0.2232, 0.2232, 1.0, 0.2232, 0.2232, 0.2232, 1.0, 0.2232, 0.2232, 0.2232, 1.0, 0.2232, 0.2232, 0.2232, 1.0, 0.15, 0.4342, 0.1529, 1.0, 0.15, 0.4342, 0.1529, 1.0, 0.15, 0.4342, 0.1529, 1.0, 0.15, 0.4342, 0.1529, 1.0, 0.15, 0.4342, 0.1529, 1.0, 0.15, 0.4342, 0.1529, 1.0, 0.15, 0.4342, 0.1529, 1.0, 0.15, 0.4342, 0.1529, 1.0, 0.2232, 0.2232, 0.2232, 1.0, 0.2232, 0.2232, 0.2232, 1.0, 0.2232, 0.2232, 0.2232, 1.0, 0.2232, 0.2232, 0.2232, 1.0, 0.15, 0.4342, 0.1529, 1.0, 0.15, 0.4342, 0.1529, 1.0, 0.15, 0.4342, 0.1529, 1.0, 0.15, 0.4342, 0.1529, 1.0, 0.2232, 0.2232, 0.2232, 1.0, 0.2232, 0.2232, 0.2232, 1.0, 0.2232, 0.2232, 0.2232, 1.0, 0.2232, 0.2232, 0.2232, 1.0, 0.15, 0.4342, 0.1529, 1.0, 0.15, 0.4342, 0.1529, 1.0, 0.15, 0.4342, 0.1529, 1.0, 0.15, 0.4342, 0.1529, 1.0, 0.15, 0.4342, 0.1529, 1.0, 0.15, 0.4342, 0.1529, 1.0, 0.15, 0.4342, 0.1529, 1.0, 0.15, 0.4342, 0.1529, 1.0, 0.2232, 0.2232, 0.2232, 1.0, 0.2232, 0.2232, 0.2232, 1.0, 0.2232, 0.2232, 0.2232, 1.0, 0.2232, 0.2232, 0.2232, 1.0, 0.2232, 0.2232, 0.2232, 1.0, 0.2232, 0.2232, 0.2232, 1.0, 0.2232, 0.2232, 0.2232, 1.0, 0.2232, 0.2232, 0.2232, 1.0, 0.15, 0.4342, 0.1529, 1.0, 0.15, 0.4342, 0.1529, 1.0, 0.15, 0.4342, 0.1529, 1.0, 0.15, 0.4342, 0.1529, 1.0, 0.15, 0.4342, 0.1529, 1.0, 0.15, 0.4342, 0.1529, 1.0, 0.15, 0.4342, 0.1529, 1.0, 0.15, 0.4342, 0.1529, 1.0, 0.2232, 0.2232, 0.2232, 1.0, 0.2232, 0.2232, 0.2232, 1.0, 0.2232, 0.2232, 0.2232, 1.0, 0.2232, 0.2232, 0.2232, 1.0, 0.15, 0.4342, 0.1529, 1.0, 0.15, 0.4342, 0.1529, 1.0, 0.15, 0.4342, 0.1529, 1.0, 0.15, 0.4342, 0.1529, 1.0, 0.2232, 0.2232, 0.2232, 1.0, 0.2232, 0.2232, 0.2232, 1.0, 0.2232, 0.2232, 0.2232, 1.0, 0.2232, 0.2232, 0.2232, 1.0, 0.15, 0.4342, 0.1529, 1.0, 0.15, 0.4342, 0.1529, 1.0, 0.15, 0.4342, 0.1529, 1.0, 0.15, 0.4342, 0.1529, 1.0, 0.2232, 0.2232, 0.2232, 1.0, 0.2232, 0.2232, 0.2232, 1.0, 0.2232, 0.2232, 0.2232, 1.0, 0.2232, 0.2232, 0.2232, 1.0, 0.15, 0.4342, 0.1529, 1.0, 0.15, 0.4342, 0.1529, 1.0, 0.15, 0.4342, 0.1529, 1.0, 0.15, 0.4342, 0.1529, 1.0, 0.15, 0.4342, 0.1529, 1.0, 0.15, 0.4342, 0.1529, 1.0, 0.15, 0.4342, 0.1529, 1.0, 0.15, 0.4342, 0.1529, 1.0, 0.2232, 0.2232, 0.2232, 1.0, 0.2232, 0.2232, 0.2232, 1.0, 0.2232, 0.2232, 0.2232, 1.0, 0.2232, 0.2232, 0.2232, 1.0, 0.2232, 0.2232, 0.2232, 1.0, 0.2232, 0.2232, 0.2232, 1.0, 0.2232, 0.2232, 0.2232, 1.0, 0.2232, 0.2232, 0.2232, 1.0, 0.15, 0.4342, 0.1529, 1.0, 0.15, 0.4342, 0.1529, 1.0, 0.15, 0.4342, 0.1529, 1.0, 0.15, 0.4342, 0.1529, 1.0, 0.2232, 0.2232, 0.2232, 1.0, 0.2232, 0.2232, 0.2232, 1.0, 0.2232, 0.2232, 0.2232, 1.0, 0.2232, 0.2232, 0.2232, 1.0, 0.15, 0.4342, 0.1529, 1.0, 0.15, 0.4342, 0.1529, 1.0, 0.15, 0.4342, 0.1529, 1.0, 0.15, 0.4342, 0.1529, 1.0, 0.2232, 0.2232, 0.2232, 1.0, 0.2232, 0.2232, 0.2232, 1.0, 0.2232, 0.2232, 0.2232, 1.0, 0.2232, 0.2232, 0.2232, 1.0, 0.2232, 0.2232, 0.2232, 1.0, 0.2232, 0.2232, 0.2232, 1.0, 0.2232, 0.2232, 0.2232, 1.0, 0.2232, 0.2232, 0.2232, 1.0, 0.15, 0.4342, 0.1529, 1.0, 0.15, 0.4342, 0.1529, 1.0, 0.15, 0.4342, 0.1529, 1.0, 0.15, 0.4342, 0.1529, 1.0, 0.15, 0.4342, 0.1529, 1.0, 0.15, 0.4342, 0.1529, 1.0, 0.15, 0.4342, 0.1529, 1.0, 0.15, 0.4342, 0.1529, 1.0, 0.2232, 0.2232, 0.2232, 1.0, 0.2232, 0.2232, 0.2232, 1.0, 0.2232, 0.2232, 0.2232, 1.0, 0.2232, 0.2232, 0.2232, 1.0, 0.2232, 0.2232, 0.2232, 1.0, 0.2232, 0.2232, 0.2232, 1.0, 0.2232, 0.2232, 0.2232, 1.0, 0.2232, 0.2232, 0.2232, 1.0, 0.15, 0.4342, 0.1529, 1.0, 0.15, 0.4342, 0.1529, 1.0, 0.15, 0.4342, 0.1529, 1.0, 0.15, 0.4342, 0.1529, 1.0, 0.2232, 0.2232, 0.2232, 1.0, 0.2232, 0.2232, 0.2232, 1.0, 0.2232, 0.2232, 0.2232, 1.0, 0.2232, 0.2232, 0.2232, 1.0, 0.15, 0.4342, 0.1529, 1.0, 0.15, 0.4342, 0.1529, 1.0, 0.15, 0.4342, 0.1529, 1.0, 0.15, 0.4342, 0.1529, 1.0, 0.2232, 0.2232, 0.2232, 1.0, 0.2232, 0.2232, 0.2232, 1.0, 0.2232, 0.2232, 0.2232, 1.0, 0.2232, 0.2232, 0.2232, 1.0, 0.15, 0.4342, 0.1529, 1.0, 0.15, 0.4342, 0.1529, 1.0, 0.15, 0.4342, 0.1529, 1.0, 0.15, 0.4342, 0.1529, 1.0, 0.2232, 0.2232, 0.2232, 1.0, 0.2232, 0.2232, 0.2232, 1.0, 0.2232, 0.2232, 0.2232, 1.0, 0.2232, 0.2232, 0.2232, 1.0, 0.2232, 0.2232, 0.2232, 1.0, 0.2232, 0.2232, 0.2232, 1.0, 0.2232, 0.2232, 0.2232, 1.0, 0.2232, 0.2232, 0.2232, 1.0, 0.15, 0.4342, 0.1529, 1.0, 0.15, 0.4342, 0.1529, 1.0, 0.15, 0.4342, 0.1529, 1.0, 0.15, 0.4342, 0.1529, 1.0, 0.15, 0.4342, 0.1529, 1.0, 0.15, 0.4342, 0.1529, 1.0, 0.15, 0.4342, 0.1529, 1.0, 0.15, 0.4342, 0.1529, 1.0, 0.2232, 0.2232, 0.2232, 1.0, 0.2232, 0.2232, 0.2232, 1.0, 0.2232, 0.2232, 0.2232, 1.0, 0.2232, 0.2232, 0.2232, 1.0, 0.15, 0.4342, 0.1529, 1.0, 0.15, 0.4342, 0.1529, 1.0, 0.15, 0.4342, 0.1529, 1.0, 0.15, 0.4342, 0.1529, 1.0, 0.2232, 0.2232, 0.2232, 1.0, 0.2232, 0.2232, 0.2232, 1.0, 0.2232, 0.2232, 0.2232, 1.0, 0.2232, 0.2232, 0.2232, 1.0, 0.15, 0.4342, 0.1529, 1.0, 0.15, 0.4342, 0.1529, 1.0, 0.15, 0.4342, 0.1529, 1.0, 0.15, 0.4342, 0.1529, 1.0, 0.15, 0.4342, 0.1529, 1.0, 0.15, 0.4342, 0.1529, 1.0, 0.15, 0.4342, 0.1529, 1.0, 0.15, 0.4342, 0.1529, 1.0, 0.2232, 0.2232, 0.2232, 1.0, 0.2232, 0.2232, 0.2232, 1.0, 0.2232, 0.2232, 0.2232, 1.0, 0.2232, 0.2232, 0.2232, 1.0, 0.2232, 0.2232, 0.2232, 1.0, 0.2232, 0.2232, 0.2232, 1.0, 0.2232, 0.2232, 0.2232, 1.0, 0.2232, 0.2232, 0.2232, 1.0, 0.15, 0.4342, 0.1529, 1.0, 0.15, 0.4342, 0.1529, 1.0, 0.15, 0.4342, 0.1529, 1.0, 0.15, 0.4342, 0.1529, 1.0, 0.15, 0.4342, 0.1529, 1.0, 0.15, 0.4342, 0.1529, 1.0, 0.15, 0.4342, 0.1529, 1.0, 0.15, 0.4342, 0.1529, 1.0, 0.2232, 0.2232, 0.2232, 1.0, 0.2232, 0.2232, 0.2232, 1.0, 0.2232, 0.2232, 0.2232, 1.0, 0.2232, 0.2232, 0.2232, 1.0, 0.15, 0.4342, 0.1529, 1.0, 0.15, 0.4342, 0.1529, 1.0, 0.15, 0.4342, 0.1529, 1.0, 0.15, 0.4342, 0.1529, 1.0, 0.2232, 0.2232, 0.2232, 1.0, 0.2232, 0.2232, 0.2232, 1.0, 0.2232, 0.2232, 0.2232, 1.0, 0.2232, 0.2232, 0.2232, 1.0, 0.15, 0.4342, 0.1529, 1.0, 0.15, 0.4342, 0.1529, 1.0, 0.15, 0.4342, 0.1529, 1.0, 0.15, 0.4342, 0.1529, 1.0, 0.2232, 0.2232, 0.2232, 1.0, 0.2232, 0.2232, 0.2232, 1.0, 0.2232, 0.2232, 0.2232, 1.0, 0.2232, 0.2232, 0.2232, 1.0, 0.15, 0.4342, 0.1529, 1.0, 0.15, 0.4342, 0.1529, 1.0, 0.15, 0.4342, 0.1529, 1.0, 0.15, 0.4342, 0.1529, 1.0, 0.15, 0.4342, 0.1529, 1.0, 0.15, 0.4342, 0.1529, 1.0, 0.15, 0.4342, 0.1529, 1.0, 0.15, 0.4342, 0.1529, 1.0, 0.2232, 0.2232, 0.2232, 1.0, 0.2232, 0.2232, 0.2232, 1.0, 0.2232, 0.2232, 0.2232, 1.0, 0.2232, 0.2232, 0.2232, 1.0, 0.2232, 0.2232, 0.2232, 1.0, 0.2232, 0.2232, 0.2232, 1.0, 0.2232, 0.2232, 0.2232, 1.0, 0.2232, 0.2232, 0.2232, 1.0, 0.15, 0.4342, 0.1529, 1.0, 0.15, 0.4342, 0.1529, 1.0, 0.15, 0.4342, 0.1529, 1.0, 0.15, 0.4342, 0.1529, 1.0, 0.2232, 0.2232, 0.2232, 1.0, 0.2232, 0.2232, 0.2232, 1.0, 0.2232, 0.2232, 0.2232, 1.0, 0.2232, 0.2232, 0.2232, 1.0, 0.15, 0.4342, 0.1529, 1.0, 0.15, 0.4342, 0.1529, 1.0, 0.15, 0.4342, 0.1529, 1.0, 0.15, 0.4342, 0.1529, 1.0, 0.2232, 0.2232, 0.2232, 1.0, 0.2232, 0.2232, 0.2232, 1.0, 0.2232, 0.2232, 0.2232, 1.0, 0.2232, 0.2232, 0.2232, 1.0, 0.2232, 0.2232, 0.2232, 1.0, 0.2232, 0.2232, 0.2232, 1.0, 0.2232, 0.2232, 0.2232, 1.0, 0.2232, 0.2232, 0.2232, 1.0, 0.15, 0.4342, 0.1529, 1.0, 0.15, 0.4342, 0.1529, 1.0, 0.15, 0.4342, 0.1529, 1.0, 0.15, 0.4342, 0.1529, 1.0, 0.15, 0.4342, 0.1529, 1.0, 0.15, 0.4342, 0.1529, 1.0, 0.15, 0.4342, 0.1529, 1.0, 0.15, 0.4342, 0.1529, 1.0, 0.2232, 0.2232, 0.2232, 1.0, 0.2232, 0.2232, 0.2232, 1.0, 0.2232, 0.2232, 0.2232, 1.0, 0.2232, 0.2232, 0.2232, 1.0, 0.2232, 0.2232, 0.2232, 1.0, 0.2232, 0.2232, 0.2232, 1.0, 0.2232, 0.2232, 0.2232, 1.0, 0.2232, 0.2232, 0.2232, 1.0, 0.15, 0.4342, 0.1529, 1.0, 0.15, 0.4342, 0.1529, 1.0, 0.15, 0.4342, 0.1529, 1.0, 0.15, 0.4342, 0.1529, 1.0, 0.2232, 0.2232, 0.2232, 1.0, 0.2232, 0.2232, 0.2232, 1.0, 0.2232, 0.2232, 0.2232, 1.0, 0.2232, 0.2232, 0.2232, 1.0, 0.15, 0.4342, 0.1529, 1.0, 0.15, 0.4342, 0.1529, 1.0, 0.15, 0.4342, 0.1529, 1.0, 0.15, 0.4342, 0.1529, 1.0, 0.2232, 0.2232, 0.2232, 1.0, 0.2232, 0.2232, 0.2232, 1.0, 0.2232, 0.2232, 0.2232, 1.0, 0.2232, 0.2232, 0.2232, 1.0, 0.15, 0.4342, 0.1529, 1.0, 0.15, 0.4342, 0.1529, 1.0, 0.15, 0.4342, 0.1529, 1.0, 0.15, 0.4342, 0.1529, 1.0, 0.2232, 0.2232, 0.2232, 1.0, 0.2232, 0.2232, 0.2232, 1.0, 0.2232, 0.2232, 0.2232, 1.0, 0.2232, 0.2232, 0.2232, 1.0, 0.2232, 0.2232, 0.2232, 1.0, 0.2232, 0.2232, 0.2232, 1.0, 0.2232, 0.2232, 0.2232, 1.0, 0.2232, 0.2232, 0.2232, 1.0, 0.15, 0.4342, 0.1529, 1.0, 0.15, 0.4342, 0.1529, 1.0, 0.15, 0.4342, 0.1529, 1.0, 0.15, 0.4342, 0.1529, 1.0, 0.15, 0.4342, 0.1529, 1.0, 0.15, 0.4342, 0.1529, 1.0, 0.15, 0.4342, 0.1529, 1.0, 0.15, 0.4342, 0.1529, 1.0, 0.2232, 0.2232, 0.2232, 1.0, 0.2232, 0.2232, 0.2232, 1.0, 0.2232, 0.2232, 0.2232, 1.0, 0.2232, 0.2232, 0.2232, 1.0, 0.15, 0.4342, 0.1529, 1.0, 0.15, 0.4342, 0.1529, 1.0, 0.15, 0.4342, 0.1529, 1.0, 0.15, 0.4342, 0.1529, 1.0, 0.2232, 0.2232, 0.2232, 1.0, 0.2232, 0.2232, 0.2232, 1.0, 0.2232, 0.2232, 0.2232, 1.0, 0.2232, 0.2232, 0.2232, 1.0, 0.15, 0.4342, 0.1529, 1.0, 0.15, 0.4342, 0.1529, 1.0, 0.15, 0.4342, 0.1529, 1.0, 0.15, 0.4342, 0.1529, 1.0, 0.15, 0.4342, 0.1529, 1.0, 0.15, 0.4342, 0.1529, 1.0, 0.15, 0.4342, 0.1529, 1.0, 0.15, 0.4342, 0.1529, 1.0, 0.2232, 0.2232, 0.2232, 1.0, 0.2232, 0.2232, 0.2232, 1.0, 0.2232, 0.2232, 0.2232, 1.0, 0.2232, 0.2232, 0.2232, 1.0, 0.2232, 0.2232, 0.2232, 1.0, 0.2232, 0.2232, 0.2232, 1.0, 0.2232, 0.2232, 0.2232, 1.0, 0.2232, 0.2232, 0.2232, 1.0, 0.15, 0.4342, 0.1529, 1.0, 0.15, 0.4342, 0.1529, 1.0, 0.15, 0.4342, 0.1529, 1.0, 0.15, 0.4342, 0.1529, 1.0, 0.15, 0.4342, 0.1529, 1.0, 0.15, 0.4342, 0.1529, 1.0, 0.15, 0.4342, 0.1529, 1.0, 0.15, 0.4342, 0.1529, 1.0, 0.2232, 0.2232, 0.2232, 1.0, 0.2232, 0.2232, 0.2232, 1.0, 0.2232, 0.2232, 0.2232, 1.0, 0.2232, 0.2232, 0.2232, 1.0, 0.15, 0.4342, 0.1529, 1.0, 0.15, 0.4342, 0.1529, 1.0, 0.15, 0.4342, 0.1529, 1.0, 0.15, 0.4342, 0.1529, 1.0, 0.2232, 0.2232, 0.2232, 1.0, 0.2232, 0.2232, 0.2232, 1.0, 0.2232, 0.2232, 0.2232, 1.0, 0.2232, 0.2232, 0.2232, 1.0, 0.15, 0.4342, 0.1529, 1.0, 0.15, 0.4342, 0.1529, 1.0, 0.15, 0.4342, 0.1529, 1.0, 0.15, 0.4342, 0.1529, 1.0, 0.2232, 0.2232, 0.2232, 1.0, 0.2232, 0.2232, 0.2232, 1.0, 0.2232, 0.2232, 0.2232, 1.0, 0.2232, 0.2232, 0.2232, 1.0, 0.15, 0.4342, 0.1529, 1.0, 0.15, 0.4342, 0.1529, 1.0, 0.15, 0.4342, 0.1529, 1.0, 0.15, 0.4342, 0.1529, 1.0, 0.15, 0.4342, 0.1529, 1.0, 0.15, 0.4342, 0.1529, 1.0, 0.15, 0.4342, 0.1529, 1.0, 0.15, 0.4342, 0.1529, 1.0, 0.2232, 0.2232, 0.2232, 1.0, 0.2232, 0.2232, 0.2232, 1.0, 0.2232, 0.2232, 0.2232, 1.0, 0.2232, 0.2232, 0.2232, 1.0, 0.15, 0.4342, 0.1529, 1.0, 0.15, 0.4342, 0.1529, 1.0, 0.15, 0.4342, 0.1529, 1.0, 0.15, 0.4342, 0.1529, 1.0, 0.2232, 0.2232, 0.2232, 1.0, 0.2232, 0.2232, 0.2232, 1.0, 0.2232, 0.2232, 0.2232, 1.0, 0.2232, 0.2232, 0.2232, 1.0, 0.15, 0.4342, 0.1529, 1.0, 0.15, 0.4342, 0.1529, 1.0, 0.15, 0.4342, 0.1529, 1.0, 0.15, 0.4342, 0.1529, 1.0, 0.2232, 0.2232, 0.2232, 1.0, 0.2232, 0.2232, 0.2232, 1.0, 0.2232, 0.2232, 0.2232, 1.0, 0.2232, 0.2232, 0.2232, 1.0, 0.2232, 0.2232, 0.2232, 1.0, 0.2232, 0.2232, 0.2232, 1.0, 0.2232, 0.2232, 0.2232, 1.0, 0.2232, 0.2232, 0.2232, 1.0, 0.15, 0.4342, 0.1529, 1.0, 0.15, 0.4342, 0.1529, 1.0, 0.15, 0.4342, 0.1529, 1.0, 0.15, 0.4342, 0.1529, 1.0, 0.15, 0.4342, 0.1529, 1.0, 0.15, 0.4342, 0.1529, 1.0, 0.15, 0.4342, 0.1529, 1.0, 0.15, 0.4342, 0.1529, 1.0, 0.2232, 0.2232, 0.2232, 1.0, 0.2232, 0.2232, 0.2232, 1.0, 0.2232, 0.2232, 0.2232, 1.0, 0.2232, 0.2232, 0.2232, 1.0, 0.2232, 0.2232, 0.2232, 1.0, 0.2232, 0.2232, 0.2232, 1.0, 0.2232, 0.2232, 0.2232, 1.0, 0.2232, 0.2232, 0.2232, 1.0, 0.15, 0.4342, 0.1529, 1.0, 0.15, 0.4342, 0.1529, 1.0, 0.15, 0.4342, 0.1529, 1.0, 0.15, 0.4342, 0.1529, 1.0, 0.2232, 0.2232, 0.2232, 1.0, 0.2232, 0.2232, 0.2232, 1.0, 0.2232, 0.2232, 0.2232, 1.0, 0.2232, 0.2232, 0.2232, 1.0, 0.15, 0.4342, 0.1529, 1.0, 0.15, 0.4342, 0.1529, 1.0, 0.15, 0.4342, 0.1529, 1.0, 0.15, 0.4342, 0.1529, 1.0, 0.2232, 0.2232, 0.2232, 1.0, 0.2232, 0.2232, 0.2232, 1.0, 0.2232, 0.2232, 0.2232, 1.0, 0.2232, 0.2232, 0.2232, 1.0, 0.15, 0.4342, 0.1529, 1.0, 0.15, 0.4342, 0.1529, 1.0, 0.15, 0.4342, 0.1529, 1.0, 0.15, 0.4342, 0.1529, 1.0, 0.2232, 0.2232, 0.2232, 1.0, 0.2232, 0.2232, 0.2232, 1.0, 0.2232, 0.2232, 0.2232, 1.0, 0.2232, 0.2232, 0.2232, 1.0, 0.2232, 0.2232, 0.2232, 1.0, 0.2232, 0.2232, 0.2232, 1.0, 0.2232, 0.2232, 0.2232, 1.0, 0.2232, 0.2232, 0.2232, 1.0, 0.15, 0.4342, 0.1529, 1.0, 0.15, 0.4342, 0.1529, 1.0, 0.15, 0.4342, 0.1529, 1.0, 0.15, 0.4342, 0.1529, 1.0, 0.15, 0.4342, 0.1529, 1.0, 0.15, 0.4342, 0.1529, 1.0, 0.15, 0.4342, 0.1529, 1.0, 0.15, 0.4342, 0.1529, 1.0, 0.2232, 0.2232, 0.2232, 1.0, 0.2232, 0.2232, 0.2232, 1.0, 0.2232, 0.2232, 0.2232, 1.0, 0.2232, 0.2232, 0.2232, 1.0, 0.15, 0.4342, 0.1529, 1.0, 0.15, 0.4342, 0.1529, 1.0, 0.15, 0.4342, 0.1529, 1.0, 0.15, 0.4342, 0.1529, 1.0, 0.2232, 0.2232, 0.2232, 1.0, 0.2232, 0.2232, 0.2232, 1.0, 0.2232, 0.2232, 0.2232, 1.0, 0.2232, 0.2232, 0.2232, 1.0, 0.15, 0.4342, 0.1529, 1.0, 0.15, 0.4342, 0.1529, 1.0, 0.15, 0.4342, 0.1529, 1.0, 0.15, 0.4342, 0.1529, 1.0, 0.2232, 0.2232, 0.2232, 1.0, 0.2232, 0.2232, 0.2232, 1.0, 0.2232, 0.2232, 0.2232, 1.0, 0.2232, 0.2232, 0.2232, 1.0, 0.15, 0.4342, 0.1529, 1.0, 0.15, 0.4342, 0.1529, 1.0, 0.15, 0.4342, 0.1529, 1.0, 0.15, 0.4342, 0.1529, 1.0, 0.15, 0.4342, 0.1529, 1.0, 0.15, 0.4342, 0.1529, 1.0, 0.15, 0.4342, 0.1529, 1.0, 0.15, 0.4342, 0.1529, 1.0, 0.2232, 0.2232, 0.2232, 1.0, 0.2232, 0.2232, 0.2232, 1.0, 0.2232, 0.2232, 0.2232, 1.0, 0.2232, 0.2232, 0.2232, 1.0, 0.2232, 0.2232, 0.2232, 1.0, 0.2232, 0.2232, 0.2232, 1.0, 0.2232, 0.2232, 0.2232, 1.0, 0.2232, 0.2232, 0.2232, 1.0, 0.15, 0.4342, 0.1529, 1.0, 0.15, 0.4342, 0.1529, 1.0, 0.15, 0.4342, 0.1529, 1.0, 0.15, 0.4342, 0.1529, 1.0, 0.2232, 0.2232, 0.2232, 1.0, 0.2232, 0.2232, 0.2232, 1.0, 0.2232, 0.2232, 0.2232, 1.0, 0.2232, 0.2232, 0.2232, 1.0, 0.15, 0.4342, 0.1529, 1.0, 0.15, 0.4342, 0.1529, 1.0, 0.15, 0.4342, 0.1529, 1.0, 0.15, 0.4342, 0.1529, 1.0, 0.2232, 0.2232, 0.2232, 1.0, 0.2232, 0.2232, 0.2232, 1.0, 0.2232, 0.2232, 0.2232, 1.0, 0.2232, 0.2232, 0.2232, 1.0, 0.15, 0.4342, 0.1529, 1.0, 0.15, 0.4342, 0.1529, 1.0, 0.15, 0.4342, 0.1529, 1.0, 0.15, 0.4342, 0.1529, 1.0, 0.2232, 0.2232, 0.2232, 1.0, 0.2232, 0.2232, 0.2232, 1.0, 0.2232, 0.2232, 0.2232, 1.0, 0.2232, 0.2232, 0.2232, 1.0, 0.2232, 0.2232, 0.2232, 1.0, 0.2232, 0.2232, 0.2232, 1.0, 0.2232, 0.2232, 0.2232, 1.0, 0.2232, 0.2232, 0.2232, 1.0, 0.15, 0.4342, 0.1529, 1.0, 0.15, 0.4342, 0.1529, 1.0, 0.15, 0.4342, 0.1529, 1.0, 0.15, 0.4342, 0.1529, 1.0, 0.15, 0.4342, 0.1529, 1.0, 0.15, 0.4342, 0.1529, 1.0, 0.15, 0.4342, 0.1529, 1.0, 0.15, 0.4342, 0.1529, 1.0, 0.2232, 0.2232, 0.2232, 1.0, 0.2232, 0.2232, 0.2232, 1.0, 0.2232, 0.2232, 0.2232, 1.0, 0.2232, 0.2232, 0.2232, 1.0, 0.15, 0.4342, 0.1529, 1.0, 0.15, 0.4342, 0.1529, 1.0, 0.15, 0.4342, 0.1529, 1.0, 0.15, 0.4342, 0.1529, 1.0, 0.2232, 0.2232, 0.2232, 1.0, 0.2232, 0.2232, 0.2232, 1.0, 0.2232, 0.2232, 0.2232, 1.0, 0.2232, 0.2232, 0.2232, 1.0, 0.15, 0.4342, 0.1529, 1.0, 0.15, 0.4342, 0.1529, 1.0, 0.15, 0.4342, 0.1529, 1.0, 0.15, 0.4342, 0.1529, 1.0, 0.2232, 0.2232, 0.2232, 1.0, 0.2232, 0.2232, 0.2232, 1.0, 0.2232, 0.2232, 0.2232, 1.0, 0.2232, 0.2232, 0.2232, 1.0, 0.15, 0.4342, 0.1529, 1.0, 0.15, 0.4342, 0.1529, 1.0, 0.15, 0.4342, 0.1529, 1.0, 0.15, 0.4342, 0.1529, 1.0, 0.15, 0.4342, 0.1529, 1.0, 0.15, 0.4342, 0.1529, 1.0, 0.15, 0.4342, 0.1529, 1.0, 0.15, 0.4342, 0.1529, 1.0, 0.2232, 0.2232, 0.2232, 1.0, 0.2232, 0.2232, 0.2232, 1.0, 0.2232, 0.2232, 0.2232, 1.0, 0.2232, 0.2232, 0.2232, 1.0, 0.2232, 0.2232, 0.2232, 1.0, 0.2232, 0.2232, 0.2232, 1.0, 0.2232, 0.2232, 0.2232, 1.0, 0.2232, 0.2232, 0.2232, 1.0, 0.15, 0.4342, 0.1529, 1.0, 0.15, 0.4342, 0.1529, 1.0, 0.15, 0.4342, 0.1529, 1.0, 0.15, 0.4342, 0.1529, 1.0, 0.2232, 0.2232, 0.2232, 1.0, 0.2232, 0.2232, 0.2232, 1.0, 0.2232, 0.2232, 0.2232, 1.0, 0.2232, 0.2232, 0.2232, 1.0, 0.15, 0.4342, 0.1529, 1.0, 0.15, 0.4342, 0.1529, 1.0, 0.15, 0.4342, 0.1529, 1.0, 0.15, 0.4342, 0.1529, 1.0, 0.2232, 0.2232, 0.2232, 1.0, 0.2232, 0.2232, 0.2232, 1.0, 0.2232, 0.2232, 0.2232, 1.0, 0.2232, 0.2232, 0.2232, 1.0, 0.15, 0.4342, 0.1529, 1.0, 0.15, 0.4342, 0.1529, 1.0, 0.15, 0.4342, 0.1529, 1.0, 0.15, 0.4342, 0.1529, 1.0, 0.2232, 0.2232, 0.2232, 1.0, 0.2232, 0.2232, 0.2232, 1.0, 0.2232, 0.2232, 0.2232, 1.0, 0.2232, 0.2232, 0.2232, 1.0, 0.2232, 0.2232, 0.2232, 1.0, 0.2232, 0.2232, 0.2232, 1.0, 0.2232, 0.2232, 0.2232, 1.0, 0.2232, 0.2232, 0.2232, 1.0, 0.15, 0.4342, 0.1529, 1.0, 0.15, 0.4342, 0.1529, 1.0, 0.15, 0.4342, 0.1529, 1.0, 0.15, 0.4342, 0.1529, 1.0, 0.15, 0.4342, 0.1529, 1.0, 0.15, 0.4342, 0.1529, 1.0, 0.15, 0.4342, 0.1529, 1.0, 0.15, 0.4342, 0.1529, 1.0, 0.2232, 0.2232, 0.2232, 1.0, 0.2232, 0.2232, 0.2232, 1.0, 0.2232, 0.2232, 0.2232, 1.0, 0.2232, 0.2232, 0.2232, 1.0, 0.15, 0.4342, 0.1529, 1.0, 0.15, 0.4342, 0.1529, 1.0, 0.15, 0.4342, 0.1529, 1.0, 0.15, 0.4342, 0.1529, 1.0, 0.2232, 0.2232, 0.2232, 1.0, 0.2232, 0.2232, 0.2232, 1.0, 0.2232, 0.2232, 0.2232, 1.0, 0.2232, 0.2232, 0.2232, 1.0, 0.15, 0.4342, 0.1529, 1.0, 0.15, 0.4342, 0.1529, 1.0, 0.15, 0.4342, 0.1529, 1.0, 0.15, 0.4342, 0.1529, 1.0, 0.2232, 0.2232, 0.2232, 1.0, 0.2232, 0.2232, 0.2232, 1.0, 0.2232, 0.2232, 0.2232, 1.0, 0.2232, 0.2232, 0.2232, 1.0, 0.15, 0.4342, 0.1529, 1.0, 0.15, 0.4342, 0.1529, 1.0, 0.15, 0.4342, 0.1529, 1.0, 0.15, 0.4342, 0.1529, 1.0, 0.15, 0.4342, 0.1529, 1.0, 0.15, 0.4342, 0.1529, 1.0, 0.15, 0.4342, 0.1529, 1.0, 0.15, 0.4342, 0.1529, 1.0, 0.2232, 0.2232, 0.2232, 1.0, 0.2232, 0.2232, 0.2232, 1.0, 0.2232, 0.2232, 0.2232, 1.0, 0.2232, 0.2232, 0.2232, 1.0, 0.2232, 0.2232, 0.2232, 1.0, 0.2232, 0.2232, 0.2232, 1.0, 0.2232, 0.2232, 0.2232, 1.0, 0.2232, 0.2232, 0.2232, 1.0, 0.15, 0.4342, 0.1529, 1.0, 0.15, 0.4342, 0.1529, 1.0, 0.15, 0.4342, 0.1529, 1.0, 0.15, 0.4342, 0.1529, 1.0, 0.2232, 0.2232, 0.2232, 1.0, 0.2232, 0.2232, 0.2232, 1.0, 0.2232, 0.2232, 0.2232, 1.0, 0.2232, 0.2232, 0.2232, 1.0, 0.15, 0.4342, 0.1529, 1.0, 0.15, 0.4342, 0.1529, 1.0, 0.15, 0.4342, 0.1529, 1.0, 0.15, 0.4342, 0.1529, 1.0, 0.2232, 0.2232, 0.2232, 1.0, 0.2232, 0.2232, 0.2232, 1.0, 0.2232, 0.2232, 0.2232, 1.0, 0.2232, 0.2232, 0.2232, 1.0, 0.15, 0.4342, 0.1529, 1.0, 0.15, 0.4342, 0.1529, 1.0, 0.15, 0.4342, 0.1529, 1.0, 0.15, 0.4342, 0.1529, 1.0, 0.2232, 0.2232, 0.2232, 1.0, 0.2232, 0.2232, 0.2232, 1.0, 0.2232, 0.2232, 0.2232, 1.0, 0.2232, 0.2232, 0.2232, 1.0, 0.2232, 0.2232, 0.2232, 1.0, 0.2232, 0.2232, 0.2232, 1.0, 0.2232, 0.2232, 0.2232, 1.0, 0.2232, 0.2232, 0.2232, 1.0, 0.15, 0.4342, 0.1529, 1.0, 0.15, 0.4342, 0.1529, 1.0, 0.15, 0.4342, 0.1529, 1.0, 0.15, 0.4342, 0.1529, 1.0, 0.15, 0.4342, 0.1529, 1.0, 0.15, 0.4342, 0.1529, 1.0, 0.15, 0.4342, 0.1529, 1.0, 0.15, 0.4342, 0.1529, 1.0, 0.2232, 0.2232, 0.2232, 1.0, 0.2232, 0.2232, 0.2232, 1.0, 0.2232, 0.2232, 0.2232, 1.0, 0.2232, 0.2232, 0.2232, 1.0, 0.15, 0.4342, 0.1529, 1.0, 0.15, 0.4342, 0.1529, 1.0, 0.15, 0.4342, 0.1529, 1.0, 0.15, 0.4342, 0.1529, 1.0, 0.2232, 0.2232, 0.2232, 1.0, 0.2232, 0.2232, 0.2232, 1.0, 0.2232, 0.2232, 0.2232, 1.0, 0.2232, 0.2232, 0.2232, 1.0, 0.15, 0.4342, 0.1529, 1.0, 0.15, 0.4342, 0.1529, 1.0, 0.15, 0.4342, 0.1529, 1.0, 0.15, 0.4342, 0.1529, 1.0, 0.2232, 0.2232, 0.2232, 1.0, 0.2232, 0.2232, 0.2232, 1.0, 0.2232, 0.2232, 0.2232, 1.0, 0.2232, 0.2232, 0.2232, 1.0, 0.15, 0.4342, 0.1529, 1.0, 0.15, 0.4342, 0.1529, 1.0, 0.15, 0.4342, 0.1529, 1.0, 0.15, 0.4342, 0.1529, 1.0, 0.15, 0.4342, 0.1529, 1.0, 0.15, 0.4342, 0.1529, 1.0, 0.15, 0.4342, 0.1529, 1.0, 0.15, 0.4342, 0.1529, 1.0, 0.2232, 0.2232, 0.2232, 1.0, 0.2232, 0.2232, 0.2232, 1.0, 0.2232, 0.2232, 0.2232, 1.0, 0.2232, 0.2232, 0.2232, 1.0, 0.2232, 0.2232, 0.2232, 1.0, 0.2232, 0.2232, 0.2232, 1.0, 0.2232, 0.2232, 0.2232, 1.0, 0.2232, 0.2232, 0.2232, 1.0, 0.15, 0.4342, 0.1529, 1.0, 0.15, 0.4342, 0.1529, 1.0, 0.15, 0.4342, 0.1529, 1.0, 0.15, 0.4342, 0.1529, 1.0, 0.2232, 0.2232, 0.2232, 1.0, 0.2232, 0.2232, 0.2232, 1.0, 0.2232, 0.2232, 0.2232, 1.0, 0.2232, 0.2232, 0.2232, 1.0, 0.15, 0.4342, 0.1529, 1.0, 0.15, 0.4342, 0.1529, 1.0, 0.15, 0.4342, 0.1529, 1.0, 0.15, 0.4342, 0.1529, 1.0, 0.15, 0.4342, 0.1529, 1.0, 0.15, 0.4342, 0.1529, 1.0, 0.15, 0.4342, 0.1529, 1.0, 0.15, 0.4342, 0.1529, 1.0, 0.2232, 0.2232, 0.2232, 1.0, 0.2232, 0.2232, 0.2232, 1.0, 0.2232, 0.2232, 0.2232, 1.0, 0.2232, 0.2232, 0.2232, 1.0, 0.2232, 0.2232, 0.2232, 1.0, 0.2232, 0.2232, 0.2232, 1.0, 0.2232, 0.2232, 0.2232, 1.0, 0.2232, 0.2232, 0.2232, 1.0, 0.15, 0.4342, 0.1529, 1.0, 0.15, 0.4342, 0.1529, 1.0, 0.15, 0.4342, 0.1529, 1.0, 0.15, 0.4342, 0.1529, 1.0, 0.2232, 0.2232, 0.2232, 1.0, 0.2232, 0.2232, 0.2232, 1.0, 0.2232, 0.2232, 0.2232, 1.0, 0.2232, 0.2232, 0.2232, 1.0, 0.15, 0.4342, 0.1529, 1.0, 0.15, 0.4342, 0.1529, 1.0, 0.15, 0.4342, 0.1529, 1.0, 0.15, 0.4342, 0.1529, 1.0, 0.2232, 0.2232, 0.2232, 1.0, 0.2232, 0.2232, 0.2232, 1.0, 0.2232, 0.2232, 0.2232, 1.0, 0.2232, 0.2232, 0.2232, 1.0, 0.15, 0.4342, 0.1529, 1.0, 0.15, 0.4342, 0.1529, 1.0, 0.15, 0.4342, 0.1529, 1.0, 0.15, 0.4342, 0.1529, 1.0, 0.2232, 0.2232, 0.2232, 1.0, 0.2232, 0.2232, 0.2232, 1.0, 0.2232, 0.2232, 0.2232, 1.0, 0.2232, 0.2232, 0.2232, 1.0, 0.2232, 0.2232, 0.2232, 1.0, 0.2232, 0.2232, 0.2232, 1.0, 0.2232, 0.2232, 0.2232, 1.0, 0.2232, 0.2232, 0.2232, 1.0, 0.15, 0.4342, 0.1529, 1.0, 0.15, 0.4342, 0.1529, 1.0, 0.15, 0.4342, 0.1529, 1.0, 0.15, 0.4342, 0.1529, 1.0, 0.15, 0.4342, 0.1529, 1.0, 0.15, 0.4342, 0.1529, 1.0, 0.15, 0.4342, 0.1529, 1.0, 0.15, 0.4342, 0.1529, 1.0, 0.2232, 0.2232, 0.2232, 1.0, 0.2232, 0.2232, 0.2232, 1.0, 0.2232, 0.2232, 0.2232, 1.0, 0.2232, 0.2232, 0.2232, 1.0, 0.15, 0.4342, 0.1529, 1.0, 0.15, 0.4342, 0.1529, 1.0, 0.15, 0.4342, 0.1529, 1.0, 0.15, 0.4342, 0.1529, 1.0, 0.2232, 0.2232, 0.2232, 1.0, 0.2232, 0.2232, 0.2232, 1.0, 0.2232, 0.2232, 0.2232, 1.0, 0.2232, 0.2232, 0.2232, 1.0, 0.2232, 0.2232, 0.2232, 1.0, 0.2232, 0.2232, 0.2232, 1.0, 0.2232, 0.2232, 0.2232, 1.0, 0.2232, 0.2232, 0.2232, 1.0, 0.15, 0.4342, 0.1529, 1.0, 0.15, 0.4342, 0.1529, 1.0, 0.15, 0.4342, 0.1529, 1.0, 0.15, 0.4342, 0.1529, 1.0, 0.15, 0.4342, 0.1529, 1.0, 0.15, 0.4342, 0.1529, 1.0, 0.15, 0.4342, 0.1529, 1.0, 0.15, 0.4342, 0.1529, 1.0, 0.2232, 0.2232, 0.2232, 1.0, 0.2232, 0.2232, 0.2232, 1.0, 0.2232, 0.2232, 0.2232, 1.0, 0.2232, 0.2232, 0.2232, 1.0, 0.15, 0.4342, 0.1529, 1.0, 0.15, 0.4342, 0.1529, 1.0, 0.15, 0.4342, 0.1529, 1.0, 0.15, 0.4342, 0.1529, 1.0, 0.2232, 0.2232, 0.2232, 1.0, 0.2232, 0.2232, 0.2232, 1.0, 0.2232, 0.2232, 0.2232, 1.0, 0.2232, 0.2232, 0.2232, 1.0, 0.15, 0.4342, 0.1529, 1.0, 0.15, 0.4342, 0.1529, 1.0, 0.15, 0.4342, 0.1529, 1.0, 0.15, 0.4342, 0.1529, 1.0, 0.2232, 0.2232, 0.2232, 1.0, 0.2232, 0.2232, 0.2232, 1.0, 0.2232, 0.2232, 0.2232, 1.0, 0.2232, 0.2232, 0.2232, 1.0, 0.15, 0.4342, 0.1529, 1.0, 0.15, 0.4342, 0.1529, 1.0, 0.15, 0.4342, 0.1529, 1.0, 0.15, 0.4342, 0.1529, 1.0, 0.15, 0.4342, 0.1529, 1.0, 0.15, 0.4342, 0.1529, 1.0, 0.15, 0.4342, 0.1529, 1.0, 0.15, 0.4342, 0.1529, 1.0, 0.2232, 0.2232, 0.2232, 1.0, 0.2232, 0.2232, 0.2232, 1.0, 0.2232, 0.2232, 0.2232, 1.0, 0.2232, 0.2232, 0.2232, 1.0, 0.2232, 0.2232, 0.2232, 1.0, 0.2232, 0.2232, 0.2232, 1.0, 0.2232, 0.2232, 0.2232, 1.0, 0.2232, 0.2232, 0.2232, 1.0, 0.15, 0.4342, 0.1529, 1.0, 0.15, 0.4342, 0.1529, 1.0, 0.15, 0.4342, 0.1529, 1.0, 0.15, 0.4342, 0.1529, 1.0, 0.2232, 0.2232, 0.2232, 1.0, 0.2232, 0.2232, 0.2232, 1.0, 0.2232, 0.2232, 0.2232, 1.0, 0.2232, 0.2232, 0.2232, 1.0, 0.15, 0.4342, 0.1529, 1.0, 0.15, 0.4342, 0.1529, 1.0, 0.15, 0.4342, 0.1529, 1.0, 0.15, 0.4342, 0.1529, 1.0, 0.15, 0.4342, 0.1529, 1.0, 0.15, 0.4342, 0.1529, 1.0, 0.15, 0.4342, 0.1529, 1.0, 0.15, 0.4342, 0.1529, 1.0, 0.2232, 0.2232, 0.2232, 1.0, 0.2232, 0.2232, 0.2232, 1.0, 0.2232, 0.2232, 0.2232, 1.0, 0.2232, 0.2232, 0.2232, 1.0, 0.2232, 0.2232, 0.2232, 1.0, 0.2232, 0.2232, 0.2232, 1.0, 0.2232, 0.2232, 0.2232, 1.0, 0.2232, 0.2232, 0.2232, 1.0, 0.15, 0.4342, 0.1529, 1.0, 0.15, 0.4342, 0.1529, 1.0, 0.15, 0.4342, 0.1529, 1.0, 0.15, 0.4342, 0.1529, 1.0, 0.2232, 0.2232, 0.2232, 1.0, 0.2232, 0.2232, 0.2232, 1.0, 0.2232, 0.2232, 0.2232, 1.0, 0.2232, 0.2232, 0.2232, 1.0, 0.15, 0.4342, 0.1529, 1.0, 0.15, 0.4342, 0.1529, 1.0, 0.15, 0.4342, 0.1529, 1.0, 0.15, 0.4342, 0.1529, 1.0, 0.2232, 0.2232, 0.2232, 1.0, 0.2232, 0.2232, 0.2232, 1.0, 0.2232, 0.2232, 0.2232, 1.0, 0.2232, 0.2232, 0.2232, 1.0, 0.15, 0.4342, 0.1529, 1.0, 0.15, 0.4342, 0.1529, 1.0, 0.15, 0.4342, 0.1529, 1.0, 0.15, 0.4342, 0.1529, 1.0, 0.2232, 0.2232, 0.2232, 1.0, 0.2232, 0.2232, 0.2232, 1.0, 0.2232, 0.2232, 0.2232, 1.0, 0.2232, 0.2232, 0.2232, 1.0, 0.2232, 0.2232, 0.2232, 1.0, 0.2232, 0.2232, 0.2232, 1.0, 0.2232, 0.2232, 0.2232, 1.0, 0.2232, 0.2232, 0.2232, 1.0, 0.15, 0.4342, 0.1529, 1.0, 0.15, 0.4342, 0.1529, 1.0, 0.15, 0.4342, 0.1529, 1.0, 0.15, 0.4342, 0.1529, 1.0, 0.15, 0.4342, 0.1529, 1.0, 0.15, 0.4342, 0.1529, 1.0, 0.15, 0.4342, 0.1529, 1.0, 0.15, 0.4342, 0.1529, 1.0, 0.2232, 0.2232, 0.2232, 1.0, 0.2232, 0.2232, 0.2232, 1.0, 0.2232, 0.2232, 0.2232, 1.0, 0.2232, 0.2232, 0.2232, 1.0, 0.15, 0.4342, 0.1529, 1.0, 0.15, 0.4342, 0.1529, 1.0, 0.15, 0.4342, 0.1529, 1.0, 0.15, 0.4342, 0.1529, 1.0, 0.2232, 0.2232, 0.2232, 1.0, 0.2232, 0.2232, 0.2232, 1.0, 0.2232, 0.2232, 0.2232, 1.0, 0.2232, 0.2232, 0.2232, 1.0, 0.2232, 0.2232, 0.2232, 1.0, 0.2232, 0.2232, 0.2232, 1.0, 0.2232, 0.2232, 0.2232, 1.0, 0.2232, 0.2232, 0.2232, 1.0, 0.15, 0.4342, 0.1529, 1.0, 0.15, 0.4342, 0.1529, 1.0, 0.15, 0.4342, 0.1529, 1.0, 0.15, 0.4342, 0.1529, 1.0, 0.15, 0.4342, 0.1529, 1.0, 0.15, 0.4342, 0.1529, 1.0, 0.15, 0.4342, 0.1529, 1.0, 0.15, 0.4342, 0.1529, 1.0, 0.2232, 0.2232, 0.2232, 1.0, 0.2232, 0.2232, 0.2232, 1.0, 0.2232, 0.2232, 0.2232, 1.0, 0.2232, 0.2232, 0.2232, 1.0, 0.15, 0.4342, 0.1529, 1.0, 0.15, 0.4342, 0.1529, 1.0, 0.15, 0.4342, 0.1529, 1.0, 0.15, 0.4342, 0.1529, 1.0, 0.2232, 0.2232, 0.2232, 1.0, 0.2232, 0.2232, 0.2232, 1.0, 0.2232, 0.2232, 0.2232, 1.0, 0.2232, 0.2232, 0.2232, 1.0, 0.15, 0.4342, 0.1529, 1.0, 0.15, 0.4342, 0.1529, 1.0, 0.15, 0.4342, 0.1529, 1.0, 0.15, 0.4342, 0.1529, 1.0, 0.2232, 0.2232, 0.2232, 1.0, 0.2232, 0.2232, 0.2232, 1.0, 0.2232, 0.2232, 0.2232, 1.0, 0.2232, 0.2232, 0.2232, 1.0, 0.15, 0.4342, 0.1529, 1.0, 0.15, 0.4342, 0.1529, 1.0, 0.15, 0.4342, 0.1529, 1.0, 0.15, 0.4342, 0.1529, 1.0, 0.15, 0.4342, 0.1529, 1.0, 0.15, 0.4342, 0.1529, 1.0, 0.15, 0.4342, 0.1529, 1.0, 0.15, 0.4342, 0.1529, 1.0, 0.2232, 0.2232, 0.2232, 1.0, 0.2232, 0.2232, 0.2232, 1.0, 0.2232, 0.2232, 0.2232, 1.0, 0.2232, 0.2232, 0.2232, 1.0, 0.2232, 0.2232, 0.2232, 1.0, 0.2232, 0.2232, 0.2232, 1.0, 0.2232, 0.2232, 0.2232, 1.0, 0.2232, 0.2232, 0.2232, 1.0, 0.15, 0.4342, 0.1529, 1.0, 0.15, 0.4342, 0.1529, 1.0, 0.15, 0.4342, 0.1529, 1.0, 0.15, 0.4342, 0.1529, 1.0, 0.2232, 0.2232, 0.2232, 1.0, 0.2232, 0.2232, 0.2232, 1.0, 0.2232, 0.2232, 0.2232, 1.0, 0.2232, 0.2232, 0.2232, 1.0, 0.15, 0.4342, 0.1529, 1.0, 0.15, 0.4342, 0.1529, 1.0, 0.15, 0.4342, 0.1529, 1.0, 0.15, 0.4342, 0.1529, 1.0, 0.15, 0.4342, 0.1529, 1.0, 0.15, 0.4342, 0.1529, 1.0, 0.15, 0.4342, 0.1529, 1.0, 0.15, 0.4342, 0.1529, 1.0, 0.2232, 0.2232, 0.2232, 1.0, 0.2232, 0.2232, 0.2232, 1.0, 0.2232, 0.2232, 0.2232, 1.0, 0.2232, 0.2232, 0.2232, 1.0, 0.2232, 0.2232, 0.2232, 1.0, 0.2232, 0.2232, 0.2232, 1.0, 0.2232, 0.2232, 0.2232, 1.0, 0.2232, 0.2232, 0.2232, 1.0, 0.15, 0.4342, 0.1529, 1.0, 0.15, 0.4342, 0.1529, 1.0, 0.15, 0.4342, 0.1529, 1.0, 0.15, 0.4342, 0.1529, 1.0, 0.2232, 0.2232, 0.2232, 1.0, 0.2232, 0.2232, 0.2232, 1.0, 0.2232, 0.2232, 0.2232, 1.0, 0.2232, 0.2232, 0.2232, 1.0, 0.15, 0.4342, 0.1529, 1.0, 0.15, 0.4342, 0.1529, 1.0, 0.15, 0.4342, 0.1529, 1.0, 0.15, 0.4342, 0.1529, 1.0, 0.2232, 0.2232, 0.2232, 1.0, 0.2232, 0.2232, 0.2232, 1.0, 0.2232, 0.2232, 0.2232, 1.0, 0.2232, 0.2232, 0.2232, 1.0, 0.15, 0.4342, 0.1529, 1.0, 0.15, 0.4342, 0.1529, 1.0, 0.15, 0.4342, 0.1529, 1.0, 0.15, 0.4342, 0.1529, 1.0, 0.2232, 0.2232, 0.2232, 1.0, 0.2232, 0.2232, 0.2232, 1.0, 0.2232, 0.2232, 0.2232, 1.0, 0.2232, 0.2232, 0.2232, 1.0, 0.2232, 0.2232, 0.2232, 1.0, 0.2232, 0.2232, 0.2232, 1.0, 0.2232, 0.2232, 0.2232, 1.0, 0.2232, 0.2232, 0.2232, 1.0, 0.15, 0.4342, 0.1529, 1.0, 0.15, 0.4342, 0.1529, 1.0, 0.15, 0.4342, 0.1529, 1.0, 0.15, 0.4342, 0.1529, 1.0, 0.15, 0.4342, 0.1529, 1.0, 0.15, 0.4342, 0.1529, 1.0, 0.15, 0.4342, 0.1529, 1.0, 0.15, 0.4342, 0.1529, 1.0, 0.2232, 0.2232, 0.2232, 1.0, 0.2232, 0.2232, 0.2232, 1.0, 0.2232, 0.2232, 0.2232, 1.0, 0.2232, 0.2232, 0.2232, 1.0, 0.2232, 0.2232, 0.2232, 1.0, 0.2232, 0.2232, 0.2232, 1.0, 0.2232, 0.2232, 0.2232, 1.0, 0.2232, 0.2232, 0.2232, 1.0])
me_plane.use_paint_bone_selection = False
me_plane.use_paint_mask = True
me_plane.update()

# ---- curves / text
cu_beziercurve = bpy.data.curves.new('BezierCurve', 'CURVE')
cu_beziercurve.dimensions = '3D'
_sp = cu_beziercurve.splines.new('BEZIER'); _sp.bezier_points.add(15)
_sp.bezier_points.foreach_set('co', [11.4, -60.25, 0.0, -3.279, -93.99, 0.0, -62.96, -103.1, 0.0, -101.3, -120.8, 0.0, -59.4, -129.8, 0.0, 21.0, -131.1, 0.0, 61.36, -123.5, 0.0, 70.89, -69.12, 0.0, 60.89, -15.69, 0.0, 45.07, -10.38, 0.0, -71.35, -1.335, 0.0, -93.77, 64.98, 0.0, -73.39, 138.8, 0.0, -4.308, 139.1, 0.0, 8.995, 102.2, 0.0, 10.16, 51.09, 0.0])
_sp.bezier_points.foreach_set('handle_left', [12.17, -51.96, 0.0, 7.256, -86.13, 0.0, -35.29, -100.7, 0.0, -101.3, -112.6, 0.0, -70.94, -129.6, 0.0, 9.456, -131.4, 0.0, 52.42, -130.8, 0.0, 70.93, -80.66, 0.0, 65.6, -19.89, 0.0, 56.53, -10.4, 0.0, -53.13, -12.84, 0.0, -93.61, 51.1, 0.0, -90.79, 125.1, 0.0, -14.98, 152.0, 0.0, 7.872, 118.9, 0.0, 10.26, 67.86, 0.0])
_sp.bezier_points.foreach_set('handle_right', [10.63, -68.53, 0.0, -13.81, -101.9, 0.0, -90.63, -105.6, 0.0, -101.4, -128.9, 0.0, -47.85, -130.0, 0.0, 32.54, -130.8, 0.0, 70.31, -116.2, 0.0, 70.85, -57.57, 0.0, 56.56, -11.82, 0.0, 33.62, -10.37, 0.0, -89.57, 10.17, 0.0, -93.93, 78.86, 0.0, -55.99, 152.6, 0.0, 6.367, 126.1, 0.0, 10.12, 85.47, 0.0, 10.07, 34.32, 0.0])
for _p, _l, _r in zip(_sp.bezier_points, ['ALIGNED', 'ALIGNED', 'ALIGNED', 'ALIGNED', 'ALIGNED', 'ALIGNED', 'ALIGNED', 'ALIGNED', 'ALIGNED', 'ALIGNED', 'ALIGNED', 'ALIGNED', 'ALIGNED', 'ALIGNED', 'ALIGNED', 'ALIGNED'], ['ALIGNED', 'ALIGNED', 'ALIGNED', 'ALIGNED', 'ALIGNED', 'ALIGNED', 'ALIGNED', 'ALIGNED', 'ALIGNED', 'ALIGNED', 'ALIGNED', 'ALIGNED', 'ALIGNED', 'ALIGNED', 'ALIGNED', 'ALIGNED']): _p.handle_left_type = _l; _p.handle_right_type = _r
_sp.order_u = 0
_sp.order_v = 0
_sp.use_cyclic_u = True
cu_beziercurve.use_path = True
cu_beziercurve.fill_mode = 'FULL'
cu_beziercurve_001 = bpy.data.curves.new('BezierCurve.001', 'CURVE')
cu_beziercurve_001.dimensions = '3D'
_sp = cu_beziercurve_001.splines.new('BEZIER'); _sp.bezier_points.add(14)
_sp.bezier_points.foreach_set('co', [-12.76, -31.59, 0.0, -19.41, -80.78, 0.0, -74.27, -90.29, 0.0, -121.3, -120.7, 0.0, -90.0, -150.6, 0.0, -21.83, -153.1, 0.0, 69.07, -143.3, 0.0, 88.75, -90.86, 0.0, 76.24, 1.452, 0.0, 45.03, 10.13, 0.0, -60.83, 19.54, 0.0, -72.17, 65.73, 0.0, -61.67, 121.0, 0.0, -19.27, 120.0, 0.0, -9.937, 62.22, 0.0])
_sp.bezier_points.foreach_set('handle_left', [-12.66, -18.91, 0.0, -9.413, -72.39, 0.0, -61.1, -88.4, 0.0, -121.5, -100.0, 0.0, -102.4, -149.3, 0.0, -32.27, -153.3, 0.0, 50.68, -157.1, 0.0, 87.58, -108.3, 0.0, 90.22, -9.106, 0.0, 52.19, 10.14, 0.0, -52.31, 12.69, 0.0, -72.02, 54.8, 0.0, -70.05, 112.1, 0.0, -25.93, 130.2, 0.0, -10.06, 74.41, 0.0])
_sp.bezier_points.foreach_set('handle_right', [-12.87, -44.27, 0.0, -29.42, -89.17, 0.0, -87.45, -92.18, 0.0, -121.1, -141.3, 0.0, -77.64, -151.9, 0.0, -11.38, -152.9, 0.0, 87.47, -129.5, 0.0, 89.91, -73.47, 0.0, 62.26, 12.01, 0.0, 37.87, 10.13, 0.0, -69.35, 26.38, 0.0, -72.32, 76.65, 0.0, -53.29, 129.8, 0.0, -12.62, 109.8, 0.0, -9.815, 50.04, 0.0])
for _p, _l, _r in zip(_sp.bezier_points, ['ALIGNED', 'ALIGNED', 'ALIGNED', 'ALIGNED', 'ALIGNED', 'ALIGNED', 'ALIGNED', 'ALIGNED', 'ALIGNED', 'ALIGNED', 'ALIGNED', 'ALIGNED', 'ALIGNED', 'ALIGNED', 'ALIGNED'], ['ALIGNED', 'ALIGNED', 'ALIGNED', 'ALIGNED', 'ALIGNED', 'ALIGNED', 'ALIGNED', 'ALIGNED', 'ALIGNED', 'ALIGNED', 'ALIGNED', 'ALIGNED', 'ALIGNED', 'ALIGNED', 'ALIGNED']): _p.handle_left_type = _l; _p.handle_right_type = _r
_sp.order_u = 0
_sp.order_v = 0
_sp.use_cyclic_u = True
cu_beziercurve_001.use_path = True
cu_beziercurve_001.fill_mode = 'FULL'

# ---- objects
ob_ground = bpy.data.objects.new('ground', me_plane)
ob_car_visualizer = bpy.data.objects.new('car_visualizer', None)
ob_track_width = bpy.data.objects.new('track_width', None)
ob_track_width_001 = bpy.data.objects.new('track_width.001', None)
ob_spawn_point = bpy.data.objects.new('spawn_point', None)
ob_ai_path_left = bpy.data.objects.new('ai_path_left', cu_beziercurve)
ob_ai_path_right = bpy.data.objects.new('ai_path_right', cu_beziercurve_001)
ob_empty_001 = bpy.data.objects.new('Empty.001', None)

# ---- transforms, parenting, visibility, modifiers, constraints
ob_ground.location = (0.0, 0.0, 0.0)
ob_ground.scale = (10.05, 10.05, 10.05)
ob_car_visualizer.location = (0.0, 75.29, 0.6127)
ob_car_visualizer.instance_type = 'COLLECTION'
ob_track_width.location = (0.0, 0.0, 1.0)
ob_track_width.scale = (20.0, 1.0, 1.0)
ob_track_width.empty_display_type = 'CUBE'
ob_track_width_001.location = (21.0, 0.0, 1.0)
ob_track_width_001.rotation_euler = (0.0, -0.0, 1.571)
ob_track_width_001.scale = (20.0, 1.0, 1.0)
ob_track_width_001.empty_display_type = 'CUBE'
ob_spawn_point.location = (0.0, -31.0, 1.0)
ob_ai_path_left.location = (0.0, 0.0, 1.0)
ob_ai_path_right.location = (0.0, 0.0, 1.0)
ob_empty_001.location = (0.0, -40.0, 1.0)
ob_car_visualizer.instance_collection = col_car_visualizer

# ---- collection membership
col_ground.objects.link(ob_ground)
col_visualizers.objects.link(ob_car_visualizer)
col_visualizers.objects.link(ob_track_width)
col_visualizers.objects.link(ob_track_width_001)
col_elements.objects.link(ob_spawn_point)
col_elements.objects.link(ob_ai_path_left)
col_elements.objects.link(ob_ai_path_right)
col_ai_spawn_points.objects.link(ob_empty_001)

# ---- scene / render settings (as saved in the file)
scene.frame_start = 1; scene.frame_end = 250; scene.frame_set(1)
scene.render.engine = 'BLENDER_EEVEE_NEXT'
scene.cycles.sampling_pattern = 'TABULATED_SOBOL'
scene.view_settings.view_transform = 'Filmic'
bpy.context.view_layer.update()

# ---- added for rendering (the .blend has no active camera and no usable light): camera, sun
cam_auto = bpy.data.cameras.new('AutoCamera')
cam_auto.lens = 50.0
cam_auto.sensor_width = 36.0
cam_auto.clip_end = 7405.57
ob_auto_camera = bpy.data.objects.new('AutoCamera', cam_auto)
scene.collection.objects.link(ob_auto_camera)
ob_auto_camera.location = (401.971, -506.366, 338.577)
ob_auto_camera.rotation_euler = (1.09748, -7.21219e-08, 0.694738)
scene.camera = ob_auto_camera
light_auto_sun = bpy.data.lights.new('AutoSun', 'SUN')
light_auto_sun.energy = 3.0
light_auto_sun.angle = 0.0523599
ob_auto_sun = bpy.data.objects.new('AutoSun', light_auto_sun)
scene.collection.objects.link(ob_auto_sun)
ob_auto_sun.rotation_euler = (0.872665, 0.174533, 0.523599)
bpy.context.view_layer.update()
